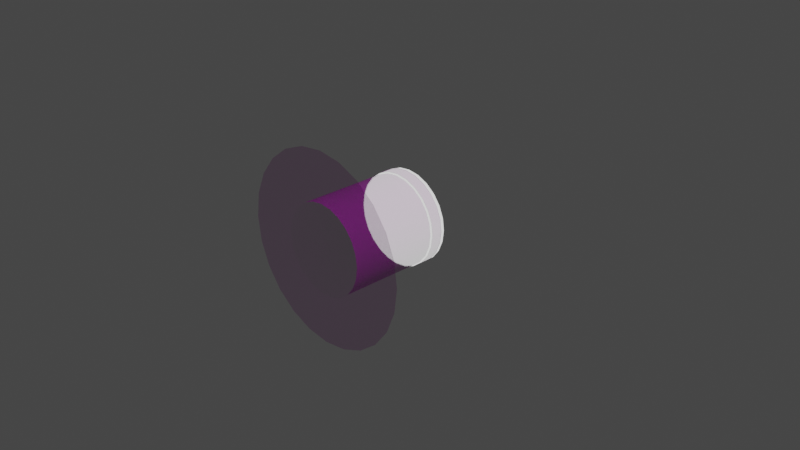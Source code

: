 # Source: KIU_Hatch_Internal.blend  (saved by Blender 3.1.7; exported with 4.5.12 LTS)
import bpy
from mathutils import Matrix  # noqa: F401  (used for matrix-valued properties, if any)

bpy.ops.wm.read_factory_settings(use_empty=True)
scene = bpy.context.scene
scene.name = 'Scene'

# ---- collections
col_collection = bpy.data.collections.new('Collection'); scene.collection.children.link(col_collection)
col_collider_cam3trigger = bpy.data.collections.new('collider:Cam3Trigger')  # instanced only; not linked into the scene

# ---- materials (node trees are filled in below, after node groups)
mat_tiangong_iva_albedotransparency = bpy.data.materials.new('Tiangong_IVA_AlbedoTransparency')
mat_tiangong_iva_albedotransparency.surface_render_method = 'BLENDED'
mat_tiangong_iva_albedotransparency.blend_method = 'BLEND'
mat_tiangong_iva_albedotransparency.use_transparent_shadow = False
mat_material = bpy.data.materials.new('Material')
mat_material.use_transparent_shadow = False

# ---- node groups
ng_color4 = bpy.data.node_groups.new('Color4', 'ShaderNodeTree')
_s = ng_color4.interface.new_socket(name='Color', in_out='OUTPUT', socket_type='NodeSocketColor')
_s = ng_color4.interface.new_socket(name='Alpha', in_out='OUTPUT', socket_type='NodeSocketFloat')
_s = ng_color4.interface.new_socket(name='Color', in_out='INPUT', socket_type='NodeSocketColor')
_s = ng_color4.interface.new_socket(name='Alpha', in_out='INPUT', socket_type='NodeSocketFloat')
_s.min_value = 1.0
_N = ng_color4.nodes; _L = ng_color4.links
n0 = _N.new('NodeGroupInput'); n0.name = 'Group Input'; n0.location = (-403, 18)
n1 = _N.new('NodeGroupOutput'); n1.name = 'Group Output'; n1.location = (154, 24)
_L.new(n0.outputs[1], n1.inputs[1])
_L.new(n0.outputs[0], n1.inputs[0])
n1.is_active_output = True
ng_maincolor = bpy.data.node_groups.new('MainColor', 'ShaderNodeTree')
_s = ng_maincolor.interface.new_socket(name='Color', in_out='OUTPUT', socket_type='NodeSocketColor')
_s = ng_maincolor.interface.new_socket(name='Alpha', in_out='OUTPUT', socket_type='NodeSocketFloat')
_s = ng_maincolor.interface.new_socket(name='VColor', in_out='INPUT', socket_type='NodeSocketColor')
_s = ng_maincolor.interface.new_socket(name='VAlpha', in_out='INPUT', socket_type='NodeSocketFloat')
_s.min_value = 1e+04
_s = ng_maincolor.interface.new_socket(name='CColor', in_out='INPUT', socket_type='NodeSocketColor')
_s = ng_maincolor.interface.new_socket(name='CAlpha', in_out='INPUT', socket_type='NodeSocketFloat')
_s.min_value = 1.0
_s = ng_maincolor.interface.new_socket(name='TColor', in_out='INPUT', socket_type='NodeSocketColor')
_s = ng_maincolor.interface.new_socket(name='TAlpha', in_out='INPUT', socket_type='NodeSocketFloat')
_s.min_value = 1.0
_N = ng_maincolor.nodes; _L = ng_maincolor.links
n0 = _N.new('NodeGroupInput'); n0.name = 'Group Input'; n0.location = (-284, 35)
n1 = _N.new('NodeGroupOutput'); n1.name = 'Group Output'; n1.location = (332, -19)
n2 = _N.new('ShaderNodeMix'); n2.name = 'VC*CC*TC'; n2.location = (127, -33)
n2.label = 'VC*CC*TC'
n2.hide = True
n2.data_type = 'RGBA'
n2.blend_type = 'MULTIPLY'
n2.inputs[0].default_value = 1.0
n3 = _N.new('ShaderNodeMix'); n3.name = 'VC*CC'; n3.location = (-44, 33)
n3.label = 'VC*CC'
n3.hide = True
n3.data_type = 'RGBA'
n3.blend_type = 'MULTIPLY'
n3.inputs[0].default_value = 1.0
n4 = _N.new('ShaderNodeMath'); n4.name = 'VA*CA'; n4.location = (-59, -19)
n4.label = 'VA*CA'
n4.hide = True
n4.operation = 'MULTIPLY'
n4.inputs[2].default_value = 0.0
n5 = _N.new('ShaderNodeMath'); n5.name = 'VA*CA*TA'; n5.location = (130, -79)
n5.label = 'VA*CA*TA'
n5.hide = True
n5.operation = 'MULTIPLY'
n5.inputs[2].default_value = 0.0
_L.new(n0.outputs[2], n3.inputs[7])
_L.new(n0.outputs[4], n2.inputs[7])
_L.new(n2.outputs[2], n1.inputs[0])
_L.new(n3.outputs[2], n2.inputs[6])
_L.new(n0.outputs[0], n3.inputs[6])
_L.new(n0.outputs[1], n4.inputs[0])
_L.new(n0.outputs[3], n4.inputs[1])
_L.new(n4.outputs[0], n5.inputs[0])
_L.new(n0.outputs[5], n5.inputs[1])
_L.new(n5.outputs[0], n1.inputs[1])
n1.is_active_output = True
ng_standardshader = bpy.data.node_groups.new('StandardShader', 'ShaderNodeTree')
_s = ng_standardshader.interface.new_socket(name='BSDF', in_out='OUTPUT', socket_type='NodeSocketShader')
_s = ng_standardshader.interface.new_socket(name='BaseColor', in_out='INPUT', socket_type='NodeSocketColor')
_s = ng_standardshader.interface.new_socket(name='Shininess', in_out='INPUT', socket_type='NodeSocketFloat')
_s.min_value = 1e+04
_s = ng_standardshader.interface.new_socket(name='Gloss', in_out='INPUT', socket_type='NodeSocketFloat')
_s.min_value = 1e+04
_s = ng_standardshader.interface.new_socket(name='Emission', in_out='INPUT', socket_type='NodeSocketColor')
_s = ng_standardshader.interface.new_socket(name='Emission Strength', in_out='INPUT', socket_type='NodeSocketFloat')
_s.min_value = 1e+06
_s = ng_standardshader.interface.new_socket(name='Alpha', in_out='INPUT', socket_type='NodeSocketFloat')
_s.min_value = 1.0
_s = ng_standardshader.interface.new_socket(name='NormalColor', in_out='INPUT', socket_type='NodeSocketColor')
_N = ng_standardshader.nodes; _L = ng_standardshader.links
n0 = _N.new('NodeGroupOutput'); n0.name = 'Group Output'; n0.location = (555, 248)
n1 = _N.new('NodeGroupInput'); n1.name = 'Group Input'; n1.location = (-444, 74)
n2 = _N.new('ShaderNodeNormalMap'); n2.name = 'Normal Map'; n2.location = (-96, -256)
n2.hide = True
n3 = _N.new('ShaderNodeMath'); n3.name = 'Roughness'; n3.location = (-4, -2)
n3.label = 'Roughness'
n3.hide = True
n3.operation = 'SQRT'
n3.inputs[2].default_value = 0.0
n4 = _N.new('ShaderNodeMath'); n4.name = 'SpecularConv'; n4.location = (-120, 39)
n4.label = 'SpecularConv'
n4.hide = True
n4.operation = 'SQRT'
n4.inputs[2].default_value = 0.0
n5 = _N.new('ShaderNodeMath'); n5.name = 'Gloss2Rough'; n5.location = (-176, -1)
n5.label = 'Gloss2Rough'
n5.hide = True
n5.operation = 'SUBTRACT'
n5.inputs[0].default_value = 1.0
n5.inputs[2].default_value = 0.0
n6 = _N.new('ShaderNodeBsdfPrincipled'); n6.name = 'Principled BSDF'; n6.location = (226, 256)
n6.distribution = 'GGX'
n6.subsurface_method = 'BURLEY'
n6.inputs[3].default_value = 1.45
_L.new(n6.outputs[0], n0.inputs[0])
_L.new(n4.outputs[0], n6.inputs[13])
_L.new(n1.outputs[3], n6.inputs[27])
_L.new(n3.outputs[0], n6.inputs[2])
_L.new(n1.outputs[0], n6.inputs[0])
_L.new(n1.outputs[1], n4.inputs[0])
_L.new(n1.outputs[6], n2.inputs[1])
_L.new(n5.outputs[0], n3.inputs[0])
_L.new(n1.outputs[2], n5.inputs[1])
_L.new(n2.outputs[0], n6.inputs[5])
_L.new(n1.outputs[5], n6.inputs[4])
_L.new(n1.outputs[4], n6.inputs[28])
n0.is_active_output = True

# ---- material node trees
mat_tiangong_iva_albedotransparency.use_nodes = True; mat_tiangong_iva_albedotransparency.node_tree.nodes.clear()
_N = mat_tiangong_iva_albedotransparency.node_tree.nodes; _L = mat_tiangong_iva_albedotransparency.node_tree.links
n0 = _N.new('ShaderNodeUVMap'); n0.name = 'UV Map'; n0.location = (-429, -213)
n0.hide = True
n1 = _N.new('ShaderNodeTexImage'); n1.name = '_MainTex'; n1.location = (-243, -213)
n1.label = '_MainTex'
n1.hide = True
n2 = _N.new('ShaderNodeOutputMaterial'); n2.name = 'Material Output'; n2.location = (703, -2)
n3 = _N.new('ShaderNodeGroup'); n3.name = '_Color'; n3.location = (-153, -171)
n3.label = '_Color'
n3.hide = True
n3.node_tree = ng_color4
n3.inputs[0].default_value = (0.5882, 0.5882, 0.5882, 1.0)
n3.inputs[1].default_value = 1.0
n4 = _N.new('ShaderNodeGroup'); n4.name = 'MainColor'; n4.location = (70, -15)
n4.label = 'MainColor'
n4.node_tree = ng_maincolor
n4.inputs[0].default_value = (1.0, 1.0, 1.0, 1.0)
n4.inputs[1].default_value = 1.0
n5 = _N.new('ShaderNodeMath'); n5.name = 'Math'; n5.location = (274, -173)
n5.hide = True
n5.operation = 'MULTIPLY'
n5.inputs[2].default_value = 0.0
n6 = _N.new('ShaderNodeValue'); n6.name = '_Opacity'; n6.location = (71, -280)
n6.label = '_Opacity'
n6.hide = True
n6.outputs[0].default_value = 0.3582
n7 = _N.new('ShaderNodeGroup'); n7.name = 'StandardShader'; n7.location = (485, -30)
n7.label = 'StandardShader'
n7.node_tree = ng_standardshader
n7.inputs[1].default_value = 0.0
n7.inputs[2].default_value = 0.0
n7.inputs[3].default_value = (0.0, 0.0, 0.0, 1.0)
n7.inputs[4].default_value = 1.0
n7.inputs[6].default_value = (0.5, 0.5, 1.0, 1.0)
_L.new(n0.outputs[0], n1.inputs[0])
_L.new(n7.outputs[0], n2.inputs[0])
_L.new(n1.outputs[0], n4.inputs[4])
_L.new(n1.outputs[1], n4.inputs[5])
_L.new(n3.outputs[0], n4.inputs[2])
_L.new(n3.outputs[1], n4.inputs[3])
_L.new(n6.outputs[0], n5.inputs[1])
_L.new(n4.outputs[1], n5.inputs[0])
_L.new(n4.outputs[0], n7.inputs[0])
_L.new(n5.outputs[0], n7.inputs[5])
n2.is_active_output = True
mat_material.use_nodes = True; mat_material.node_tree.nodes.clear()
_N = mat_material.node_tree.nodes; _L = mat_material.node_tree.links
n0 = _N.new('ShaderNodeOutputMaterial'); n0.name = 'Material Output'; n0.location = (300, 300)
n1 = _N.new('ShaderNodeMixShader'); n1.name = 'Mix Shader'; n1.location = (19, 220)
n2 = _N.new('ShaderNodeLightPath'); n2.name = 'Light Path'; n2.location = (-232, 180)
n2.hide = True
n3 = _N.new('ShaderNodeEmission'); n3.name = 'Emission'; n3.location = (-210, 127)
n3.hide = True
n4 = _N.new('ShaderNodeGroup'); n4.name = '_Color'; n4.location = (-420, 126)
n4.label = '_Color'
n4.hide = True
n4.node_tree = ng_color4
n4.inputs[0].default_value = (1.0, 1.0, 1.0, 1.0)
n4.inputs[1].default_value = 1.0
_L.new(n1.outputs[0], n0.inputs[0])
_L.new(n2.outputs[0], n1.inputs[0])
_L.new(n3.outputs[0], n1.inputs[2])
_L.new(n4.outputs[0], n3.inputs[0])
_L.new(n4.outputs[1], n3.inputs[1])
n0.is_active_output = True

# ---- world
world_world = bpy.data.worlds.new('World'); scene.world = world_world
world_world.use_nodes = True; world_world.node_tree.nodes.clear()
_N = world_world.node_tree.nodes; _L = world_world.node_tree.links
n0 = _N.new('ShaderNodeOutputWorld'); n0.name = 'World Output'; n0.location = (300, 300)
n1 = _N.new('ShaderNodeBackground'); n1.name = 'Background'; n1.location = (10, 300)
n1.inputs[0].default_value = (0.05088, 0.05088, 0.05088, 1.0)
_L.new(n1.outputs[0], n0.inputs[0])
n0.is_active_output = True
world_world.color = (0.05088, 0.05088, 0.05088)
world_world.use_sun_shadow = False
world_world.sun_shadow_jitter_overblur = 0.0

# ---- cameras
cam_camera = bpy.data.cameras.new('Camera')
cam_camera.clip_end = 100.0
cam_camera.ortho_scale = 7.314

# ---- lights
light_light = bpy.data.lights.new('Light', 'POINT')
light_light.transmission_factor = 0.0
light_light.energy = 1000.0
light_light.shadow_soft_size = 0.1
light_light.shadow_maximum_resolution = 0.006
light_light.use_absolute_resolution = True

# ---- meshes
me_box020_001 = bpy.data.meshes.new('Box020.001')
me_box020_001.from_pydata([(0.4717, 0.052, -5.921e-08), (0.4556, 0.052, -0.1221), (0.4085, 0.052, -0.2358), (0.3335, 0.052, -0.3335), (0.3582, 0.08857, 0.09598), (0.3708, 0.08857, -6.412e-08), (0.4556, 0.052, 0.1221), (0.3582, 0.08857, -0.09598), (0.3211, 0.08857, 0.1854), (0.4085, 0.052, 0.2358), (0.2608, 0.1074, 0.06987), (0.27, 0.1074, -6.666e-08), (0.3211, 0.08857, -0.1854), (0.2608, 0.1074, -0.06987), (0.2622, 0.08857, 0.2622), (0.2338, 0.1074, 0.135), (0.1633, 0.1169, 0.04377), (0.1691, 0.1169, -6.792e-08), (0.2622, 0.08857, -0.2622), (0.2338, 0.1074, -0.135), (0.1633, 0.1169, -0.04377), (0.1854, 0.08857, 0.3211), (0.2358, 0.052, 0.4085), (0.1464, 0.1169, 0.08455), (0.06591, 0.1215, 0.01766), (0.2358, 0.052, -0.4085), (0.1854, 0.08857, -0.3211), (0.1909, 0.1074, -0.1909), (0.1464, 0.1169, -0.08455), (0.06591, 0.1215, -0.01766), (0.09598, 0.08857, 0.3582), (0.09598, 0.08857, -0.3582), (0.135, 0.1074, -0.2338), (0.1196, 0.1169, -0.1196), (0.05909, 0.1215, -0.03412), (7.923e-08, 0.08857, 0.3708), (-1.13e-07, 0.08857, -0.3708), (0.06987, 0.1074, -0.2608), (0.08455, 0.1169, -0.1464), (-0.09598, 0.08857, 0.3582), (-0.1221, 0.052, 0.4556), (6.407e-08, 0.1074, 0.27), (0.06987, 0.1074, 0.2608), (0.135, 0.1074, 0.2338), (0.1909, 0.1074, 0.1909), (0.1196, 0.1169, 0.1196), (0.08455, 0.1169, 0.1464), (0.04377, 0.1169, 0.1633), (0.01766, 0.1215, 0.06591), (4.437e-08, 0.1169, 0.1691), (-0.01766, 0.1215, 0.06591), (-0.04377, 0.1169, 0.1633), (-0.03412, 0.1215, 0.05909), (-0.08455, 0.1169, 0.1464), (-0.04825, 0.1215, 0.04825), (-0.1196, 0.1169, 0.1196), (-0.05909, 0.1215, 0.03412), (-0.1464, 0.1169, 0.08455), (-0.06591, 0.1215, 0.01766), (-0.1633, 0.1169, 0.04377), (-0.1691, 0.1169, 5.129e-08), (-0.06591, 0.1215, -0.01766), (-0.1633, 0.1169, -0.04377), (-0.1464, 0.1169, -0.08455), (-0.1196, 0.1169, -0.1196), (-0.03412, 0.1215, -0.05909), (-0.08455, 0.1169, -0.1464), (-0.01766, 0.1215, -0.06591), (-0.04377, 0.1169, -0.1633), (-2.129e-08, 0.1169, -0.1691), (0.04377, 0.1169, -0.1633), (0.03412, 0.1215, -0.05909), (-6.525e-08, 0.1074, -0.27), (-0.09598, 0.08857, -0.3582), (-0.2358, 0.052, -0.4085), (-0.1854, 0.08857, -0.3211), (-0.06987, 0.1074, -0.2608), (-0.135, 0.1074, -0.2338), (-0.1909, 0.1074, -0.1909), (-0.2338, 0.1074, -0.135), (-0.2608, 0.1074, -0.06987), (-0.27, 0.1074, 5.255e-08), (-0.2608, 0.1074, 0.06987), (-0.2338, 0.1074, 0.135), (-0.1909, 0.1074, 0.1909), (-0.135, 0.1074, 0.2338), (-0.06987, 0.1074, 0.2608), (-0.1854, 0.08857, 0.3211), (-0.2622, 0.08857, 0.2622), (-0.3211, 0.08857, 0.1854), (-0.3582, 0.08857, 0.09598), (-0.3708, 0.08857, 5.509e-08), (-0.3582, 0.08857, -0.09598), (-0.3211, 0.08857, -0.1854), (-0.2622, 0.08857, -0.2622), (-0.3335, 0.052, -0.3335), (-0.4556, 0.052, 0.1221), (0.3335, 0.052, 0.3335), (0.1221, 0.052, 0.4556), (9.212e-08, 0.052, 0.4717), (-0.2358, 0.052, 0.4085), (-0.3335, 0.052, 0.3335), (0.1221, 0.052, -0.4556), (-1.615e-07, 0.052, -0.4717), (-0.1221, 0.052, -0.4556), (0.06823, 0.1215, 5.066e-08), (0.05909, 0.1215, 0.03412), (0.04825, 0.1215, -0.04825), (0.01766, 0.1215, -0.06591), (1.51e-08, 0.1215, -0.06823), (-0.04825, 0.1215, -0.04825), (-0.05909, 0.1215, -0.03412), (-0.06823, 0.1215, -6.855e-08), (5.195e-08, 0.1215, 0.06823), (0.03412, 0.1215, 0.05909), (0.04825, 0.1215, 0.04825), (-0.4085, 0.052, 0.2358), (-0.4717, 0.052, 1.792e-07), (-0.4556, 0.052, -0.1221), (-0.4085, 0.052, -0.2358), (0.4717, 0.01901, -5.921e-08), (0.4556, 0.01901, -0.1221), (0.4085, 0.01901, -0.2358), (0.3335, 0.01901, -0.3335), (0.4556, 0.01901, 0.1221), (0.4085, 0.01901, 0.2358), (0.2358, 0.01901, 0.4085), (0.2358, 0.01901, -0.4085), (-0.1221, 0.01901, 0.4556), (-0.2358, 0.01901, -0.4085), (-0.3335, 0.01901, -0.3335), (-0.4556, 0.01901, 0.1221), (0.3335, 0.01901, 0.3335), (0.1221, 0.01901, 0.4556), (9.212e-08, 0.01901, 0.4717), (-0.2358, 0.01901, 0.4085), (-0.3335, 0.01901, 0.3335), (0.1221, 0.01901, -0.4556), (-1.615e-07, 0.01901, -0.4717), (-0.1221, 0.01901, -0.4556), (-0.4085, 0.01901, 0.2358), (-0.4717, 0.01901, 1.792e-07), (-0.4556, 0.01901, -0.1221), (-0.4085, 0.01901, -0.2358), (-0.06591, 0.01901, 0.01766), (-0.05909, 0.01901, 0.03412), (0.06591, 0.01901, 0.01766), (0.05909, 0.01901, 0.03412), (-0.03412, 0.01901, 0.05909), (-0.01766, 0.01901, 0.06591), (-0.03412, 0.01901, -0.05909), (-0.01766, 0.01901, -0.06591), (0.03412, 0.01901, -0.05909), (0.01766, 0.01901, -0.06591), (5.195e-08, 0.01901, 0.06823), (0.03412, 0.01901, 0.05909), (0.04825, 0.01901, 0.04825), (-0.05909, 0.01901, -0.03412), (-0.06591, 0.01901, -0.01766), (-0.04825, 0.01901, 0.04825), (1.51e-08, 0.01901, -0.06823), (-0.06823, 0.01901, -6.452e-08), (0.01766, 0.01901, 0.06591), (-0.04825, 0.01901, -0.04825), (0.06823, 0.01901, 5.469e-08), (0.06591, 0.01901, -0.01766), (0.05909, 0.01901, -0.03412), (0.04825, 0.01901, -0.04825)], [], [(36, 31, 102, 103), (119, 118, 92, 93), (70, 69, 109, 108), (24, 106, 23, 16), (92, 91, 81, 80), (42, 41, 35, 30), (60, 59, 58, 112), (12, 7, 1, 2), (62, 60, 112, 61), (29, 105, 17, 20), (95, 119, 93, 94), (43, 42, 30, 21), (91, 90, 82, 81), (108, 153, 152, 71), (64, 66, 77, 78), (15, 44, 14, 8), (107, 34, 28, 33), (111, 157, 163, 110), (110, 163, 150, 65), (72, 37, 31, 36), (9, 6, 4, 8), (74, 95, 94, 75), (75, 94, 78, 77), (44, 43, 21, 14), (28, 20, 13, 19), (116, 101, 88, 89), (27, 19, 12, 18), (64, 63, 111, 110), (77, 76, 73, 75), (55, 57, 83, 84), (100, 40, 39, 87), (103, 104, 73, 36), (43, 44, 45, 46), (88, 87, 85, 84), (49, 47, 48, 113), (50, 149, 148, 52), (57, 59, 82, 83), (20, 17, 11, 13), (51, 49, 113, 50), (97, 9, 8, 14), (69, 68, 67, 109), (68, 69, 72, 76), (8, 4, 10, 15), (66, 68, 76, 77), (17, 16, 10, 11), (18, 12, 2, 3), (59, 57, 56, 58), (63, 64, 78, 79), (47, 46, 114, 48), (114, 155, 162, 48), (46, 45, 115, 114), (94, 93, 79, 78), (75, 73, 104, 74), (53, 55, 84, 85), (29, 165, 164, 105), (15, 10, 16, 23), (23, 45, 44, 15), (118, 117, 91, 92), (71, 152, 167, 107), (113, 154, 149, 50), (99, 98, 30, 35), (53, 51, 50, 52), (93, 92, 80, 79), (41, 86, 39, 35), (105, 24, 16, 17), (31, 26, 25, 102), (19, 13, 7, 12), (6, 0, 5, 4), (32, 27, 18, 26), (109, 160, 153, 108), (76, 72, 36, 73), (26, 18, 3, 25), (105, 164, 146, 24), (7, 5, 0, 1), (59, 60, 81, 82), (34, 29, 20, 28), (48, 162, 154, 113), (96, 116, 89, 90), (107, 167, 166, 34), (68, 66, 65, 67), (90, 89, 83, 82), (24, 146, 147, 106), (38, 33, 27, 32), (63, 62, 61, 111), (55, 53, 52, 54), (52, 148, 159, 54), (33, 28, 19, 27), (115, 156, 155, 114), (37, 72, 69, 70), (62, 63, 79, 80), (51, 53, 85, 86), (65, 150, 151, 67), (101, 100, 87, 88), (98, 22, 21, 30), (37, 32, 26, 31), (60, 62, 80, 81), (13, 11, 5, 7), (87, 39, 86, 85), (54, 159, 145, 56), (41, 42, 47, 49), (57, 55, 54, 56), (22, 97, 14, 21), (67, 151, 160, 109), (71, 107, 33, 38), (58, 144, 161, 112), (89, 88, 84, 83), (49, 51, 86, 41), (70, 38, 32, 37), (34, 166, 165, 29), (117, 96, 90, 91), (112, 161, 158, 61), (42, 43, 46, 47), (106, 115, 45, 23), (11, 10, 4, 5), (106, 147, 156, 115), (38, 70, 108, 71), (61, 158, 157, 111), (66, 64, 110, 65), (40, 99, 35, 39), (1, 0, 120, 121), (119, 95, 130, 143), (95, 74, 129, 130), (22, 98, 133, 126), (103, 102, 137, 138), (9, 97, 132, 125), (25, 3, 123, 127), (104, 103, 138, 139), (6, 9, 125, 124), (101, 116, 140, 136), (100, 101, 136, 135), (117, 118, 142, 141), (2, 1, 121, 122), (74, 104, 139, 129), (118, 119, 143, 142), (40, 100, 135, 128), (116, 96, 131, 140), (0, 6, 124, 120), (96, 117, 141, 131), (3, 2, 122, 123), (98, 99, 134, 133), (97, 22, 126, 132), (99, 40, 128, 134), (102, 25, 127, 137), (133, 134, 154, 162), (126, 133, 162, 155), (132, 126, 155, 156), (125, 132, 156, 147), (124, 125, 147, 146), (120, 124, 146, 164), (121, 120, 164, 165), (122, 121, 165, 166), (123, 122, 166, 167), (127, 123, 167, 152), (137, 127, 152, 153), (138, 137, 153, 160), (139, 138, 160, 151), (129, 139, 151, 150), (130, 129, 150, 163), (143, 130, 163, 157), (142, 143, 157, 158), (141, 142, 158, 161), (131, 141, 161, 144), (140, 131, 144, 145), (136, 140, 145, 159), (135, 136, 159, 148), (128, 135, 148, 149), (134, 128, 149, 154), (56, 145, 144, 58)])
_k = set([(120, 121), (120, 124), (121, 122), (122, 123), (123, 127), (124, 125), (125, 132), (126, 132), (126, 133), (127, 137), (128, 134), (128, 135), (129, 130), (129, 139), (130, 143), (131, 140), (131, 141), (133, 134), (135, 136), (136, 140), (137, 138), (138, 139), (141, 142), (142, 143), (144, 145), (144, 161), (145, 159), (146, 147), (146, 164), (147, 156), (148, 149), (148, 159), (149, 154), (150, 151), (150, 163), (151, 160), (152, 153), (152, 167), (153, 160), (154, 162), (155, 156), (155, 162), (157, 158), (157, 163), (158, 161), (164, 165), (165, 166), (166, 167)])
me_box020_001.attributes.new('sharp_edge', 'BOOLEAN', 'EDGE').data.foreach_set('value', [ (min(e.vertices), max(e.vertices)) in _k for e in me_box020_001.edges])
_uv = me_box020_001.uv_layers.new(name='UVMap')
_uv.uv.foreach_set('vector', [0.347, 0.5254, 0.3564, 0.5279, 0.3552, 0.5378, 0.3433, 0.5348, 0.3144, 0.4977, 0.3142, 0.4855, 0.3242, 0.4867, 0.3243, 0.4963, 0.3588, 0.5079, 0.3546, 0.5068, 0.3583, 0.4975, 0.36, 0.4979, 0.3676, 0.492, 0.3676, 0.4903, 0.3776, 0.4889, 0.3776, 0.4933, 0.3242, 0.4867, 0.3266, 0.4774, 0.3359, 0.4811, 0.3342, 0.4879, 0.3771, 0.4697, 0.371, 0.4663, 0.3747, 0.457, 0.3831, 0.4617, 0.3453, 0.4849, 0.3474, 0.4811, 0.3555, 0.4871, 0.3546, 0.4887, 0.3836, 0.5203, 0.3904, 0.5134, 0.3984, 0.5195, 0.3898, 0.5282, 0.3442, 0.4892, 0.3453, 0.4849, 0.3546, 0.4887, 0.3541, 0.4904, 0.3663, 0.4953, 0.3672, 0.4937, 0.3765, 0.4975, 0.3743, 0.5013, 0.3176, 0.5096, 0.3144, 0.4977, 0.3243, 0.4963, 0.3269, 0.5056, 0.3821, 0.4746, 0.3771, 0.4697, 0.3831, 0.4617, 0.39, 0.4685, 0.3266, 0.4774, 0.3314, 0.469, 0.3394, 0.475, 0.3359, 0.4811, 0.2788, 0.3384, 0.2788, 0.3415, 0.2771, 0.3415, 0.2771, 0.3384, 0.3454, 0.4978, 0.3476, 0.5016, 0.3397, 0.5078, 0.3361, 0.5017, 0.3875, 0.4875, 0.3856, 0.4807, 0.3949, 0.4768, 0.3975, 0.4861, 0.3635, 0.4975, 0.3651, 0.4966, 0.3712, 0.5045, 0.3675, 0.5067, 0.1371, 0.3142, 0.1371, 0.3173, 0.1357, 0.3173, 0.1357, 0.3142, 0.2856, 0.3384, 0.2856, 0.3415, 0.2841, 0.3415, 0.2841, 0.3384, 0.3508, 0.5161, 0.3576, 0.5179, 0.3564, 0.5279, 0.347, 0.5254, 0.4074, 0.4847, 0.4075, 0.4969, 0.3975, 0.4957, 0.3975, 0.4861, 0.3239, 0.5201, 0.3176, 0.5096, 0.3269, 0.5056, 0.3318, 0.5139, 0.3318, 0.5139, 0.3269, 0.5056, 0.3361, 0.5017, 0.3397, 0.5078, 0.3856, 0.4807, 0.3821, 0.4746, 0.39, 0.4685, 0.3949, 0.4768, 0.3712, 0.5045, 0.3743, 0.5013, 0.3824, 0.5074, 0.3774, 0.5124, 0.332, 0.4542, 0.3425, 0.448, 0.3464, 0.4572, 0.3381, 0.4621, 0.3714, 0.516, 0.3774, 0.5124, 0.3836, 0.5203, 0.3753, 0.5252, 0.3454, 0.4978, 0.3442, 0.4935, 0.3541, 0.4921, 0.3546, 0.4939, 0.3397, 0.5078, 0.3447, 0.5127, 0.3387, 0.5207, 0.3318, 0.5139, 0.3543, 0.4757, 0.3505, 0.4779, 0.3443, 0.47, 0.3504, 0.4665, 0.3543, 0.4447, 0.3666, 0.4446, 0.3654, 0.4545, 0.3557, 0.4546, 0.3433, 0.5348, 0.3326, 0.5287, 0.3387, 0.5207, 0.347, 0.5254, 0.3821, 0.4746, 0.3856, 0.4807, 0.3764, 0.4846, 0.3742, 0.4808, 0.3464, 0.4572, 0.3557, 0.4546, 0.3571, 0.4646, 0.3504, 0.4665, 0.3672, 0.4756, 0.371, 0.4778, 0.365, 0.4858, 0.3634, 0.4849, 0.5431, 0.5828, 0.5431, 0.5797, 0.5448, 0.5797, 0.5448, 0.5828, 0.3505, 0.4779, 0.3474, 0.4811, 0.3394, 0.475, 0.3443, 0.47, 0.3743, 0.5013, 0.3765, 0.4975, 0.3858, 0.5013, 0.3824, 0.5074, 0.3629, 0.4745, 0.3672, 0.4756, 0.3634, 0.4849, 0.3617, 0.4845, 0.4041, 0.4728, 0.4074, 0.4847, 0.3975, 0.4861, 0.3949, 0.4768, 0.3546, 0.5068, 0.3507, 0.5047, 0.3568, 0.4966, 0.3583, 0.4975, 0.3507, 0.5047, 0.3546, 0.5068, 0.3508, 0.5161, 0.3447, 0.5127, 0.3975, 0.4861, 0.3975, 0.4957, 0.3876, 0.4945, 0.3875, 0.4875, 0.3476, 0.5016, 0.3507, 0.5047, 0.3447, 0.5127, 0.3397, 0.5078, 0.3765, 0.4975, 0.3776, 0.4933, 0.3876, 0.4945, 0.3858, 0.5013, 0.3753, 0.5252, 0.3836, 0.5203, 0.3898, 0.5282, 0.3792, 0.5345, 0.3474, 0.4811, 0.3505, 0.4779, 0.3567, 0.4858, 0.3555, 0.4871, 0.3442, 0.4935, 0.3454, 0.4978, 0.3361, 0.5017, 0.3343, 0.4949, 0.371, 0.4778, 0.3742, 0.4808, 0.3662, 0.487, 0.365, 0.4858, 0.5377, 0.5828, 0.5377, 0.5797, 0.5394, 0.5797, 0.5394, 0.5828, 0.3742, 0.4808, 0.3764, 0.4846, 0.3671, 0.4885, 0.3662, 0.487, 0.3269, 0.5056, 0.3243, 0.4963, 0.3343, 0.4949, 0.3361, 0.5017, 0.3318, 0.5139, 0.3387, 0.5207, 0.3326, 0.5287, 0.3239, 0.5201, 0.3585, 0.4745, 0.3543, 0.4757, 0.3504, 0.4665, 0.3571, 0.4646, 0.8291, 0.6311, 0.8291, 0.628, 0.8309, 0.628, 0.8309, 0.6311, 0.3875, 0.4875, 0.3876, 0.4945, 0.3776, 0.4933, 0.3776, 0.4889, 0.3776, 0.4889, 0.3764, 0.4846, 0.3856, 0.4807, 0.3875, 0.4875, 0.3142, 0.4855, 0.3173, 0.4736, 0.3266, 0.4774, 0.3242, 0.4867, 0.2771, 0.3384, 0.2771, 0.3415, 0.2756, 0.3415, 0.2756, 0.3384, 0.5413, 0.5828, 0.5413, 0.5797, 0.5431, 0.5797, 0.5431, 0.5828, 0.3785, 0.4476, 0.3892, 0.4537, 0.3831, 0.4617, 0.3747, 0.457, 0.3585, 0.4745, 0.3629, 0.4745, 0.3617, 0.4845, 0.3599, 0.4845, 0.3243, 0.4963, 0.3242, 0.4867, 0.3342, 0.4879, 0.3343, 0.4949, 0.371, 0.4663, 0.3642, 0.4645, 0.3654, 0.4545, 0.3747, 0.457, 0.3672, 0.4937, 0.3676, 0.492, 0.3776, 0.4933, 0.3765, 0.4975, 0.3564, 0.5279, 0.366, 0.5278, 0.3674, 0.5377, 0.3552, 0.5378, 0.3774, 0.5124, 0.3824, 0.5074, 0.3904, 0.5134, 0.3836, 0.5203, 0.4075, 0.4969, 0.4044, 0.5088, 0.3951, 0.505, 0.3975, 0.4957, 0.3646, 0.5178, 0.3714, 0.516, 0.3753, 0.5252, 0.366, 0.5278, 0.2806, 0.3384, 0.2806, 0.3415, 0.2788, 0.3415, 0.2788, 0.3384, 0.3447, 0.5127, 0.3508, 0.5161, 0.347, 0.5254, 0.3387, 0.5207, 0.366, 0.5278, 0.3753, 0.5252, 0.3792, 0.5345, 0.3674, 0.5377, 0.8309, 0.6311, 0.8309, 0.628, 0.8327, 0.628, 0.8327, 0.6311, 0.3904, 0.5134, 0.3951, 0.505, 0.4044, 0.5088, 0.3984, 0.5195, 0.3474, 0.4811, 0.3453, 0.4849, 0.3359, 0.4811, 0.3394, 0.475, 0.3651, 0.4966, 0.3663, 0.4953, 0.3743, 0.5013, 0.3712, 0.5045, 0.5394, 0.5828, 0.5394, 0.5797, 0.5413, 0.5797, 0.5413, 0.5828, 0.3234, 0.4629, 0.332, 0.4542, 0.3381, 0.4621, 0.3314, 0.469, 0.8259, 0.6311, 0.8259, 0.628, 0.8274, 0.628, 0.8274, 0.6311, 0.3507, 0.5047, 0.3476, 0.5016, 0.3555, 0.4954, 0.3568, 0.4966, 0.3314, 0.469, 0.3381, 0.4621, 0.3443, 0.47, 0.3394, 0.475, 0.8327, 0.6311, 0.8327, 0.628, 0.8344, 0.628, 0.8344, 0.6311, 0.3632, 0.5079, 0.3675, 0.5067, 0.3714, 0.516, 0.3646, 0.5178, 0.3442, 0.4935, 0.3442, 0.4892, 0.3541, 0.4904, 0.3541, 0.4921, 0.3543, 0.4757, 0.3585, 0.4745, 0.3599, 0.4845, 0.3582, 0.4849, 0.5448, 0.5828, 0.5448, 0.5797, 0.5462, 0.5797, 0.5462, 0.5828, 0.3675, 0.5067, 0.3712, 0.5045, 0.3774, 0.5124, 0.3714, 0.516, 0.5363, 0.5828, 0.5363, 0.5797, 0.5377, 0.5797, 0.5377, 0.5828, 0.3576, 0.5179, 0.3508, 0.5161, 0.3546, 0.5068, 0.3588, 0.5079, 0.3442, 0.4892, 0.3442, 0.4935, 0.3343, 0.4949, 0.3342, 0.4879, 0.3629, 0.4745, 0.3585, 0.4745, 0.3571, 0.4646, 0.3642, 0.4645, 0.2841, 0.3384, 0.2841, 0.3415, 0.2824, 0.3415, 0.2824, 0.3384, 0.3425, 0.448, 0.3543, 0.4447, 0.3557, 0.4546, 0.3464, 0.4572, 0.3892, 0.4537, 0.3979, 0.4623, 0.39, 0.4685, 0.3831, 0.4617, 0.3576, 0.5179, 0.3646, 0.5178, 0.366, 0.5278, 0.3564, 0.5279, 0.3453, 0.4849, 0.3442, 0.4892, 0.3342, 0.4879, 0.3359, 0.4811, 0.3824, 0.5074, 0.3858, 0.5013, 0.3951, 0.505, 0.3904, 0.5134, 0.3557, 0.4546, 0.3654, 0.4545, 0.3642, 0.4645, 0.3571, 0.4646, 0.1456, 0.3142, 0.1456, 0.3173, 0.1442, 0.3173, 0.1442, 0.3142, 0.371, 0.4663, 0.3771, 0.4697, 0.371, 0.4778, 0.3672, 0.4756, 0.3505, 0.4779, 0.3543, 0.4757, 0.3582, 0.4849, 0.3567, 0.4858, 0.3979, 0.4623, 0.4041, 0.4728, 0.3949, 0.4768, 0.39, 0.4685, 0.2824, 0.3384, 0.2824, 0.3415, 0.2806, 0.3415, 0.2806, 0.3384, 0.3618, 0.4979, 0.3635, 0.4975, 0.3675, 0.5067, 0.3632, 0.5079, 0.1425, 0.3142, 0.1425, 0.3173, 0.1406, 0.3173, 0.1406, 0.3142, 0.3381, 0.4621, 0.3464, 0.4572, 0.3504, 0.4665, 0.3443, 0.47, 0.3672, 0.4756, 0.3629, 0.4745, 0.3642, 0.4645, 0.371, 0.4663, 0.3588, 0.5079, 0.3632, 0.5079, 0.3646, 0.5178, 0.3576, 0.5179, 0.8274, 0.6311, 0.8274, 0.628, 0.8291, 0.628, 0.8291, 0.6311, 0.3173, 0.4736, 0.3234, 0.4629, 0.3314, 0.469, 0.3266, 0.4774, 0.1406, 0.3142, 0.1406, 0.3173, 0.1388, 0.3173, 0.1388, 0.3142, 0.3771, 0.4697, 0.3821, 0.4746, 0.3742, 0.4808, 0.371, 0.4778, 0.3676, 0.4903, 0.3671, 0.4885, 0.3764, 0.4846, 0.3776, 0.4889, 0.3858, 0.5013, 0.3876, 0.4945, 0.3975, 0.4957, 0.3951, 0.505, 0.8344, 0.6311, 0.8344, 0.628, 0.8359, 0.628, 0.8359, 0.6311, 0.3632, 0.5079, 0.3588, 0.5079, 0.36, 0.4979, 0.3618, 0.4979, 0.1388, 0.3142, 0.1388, 0.3173, 0.1371, 0.3173, 0.1371, 0.3142, 0.3476, 0.5016, 0.3454, 0.4978, 0.3546, 0.4939, 0.3555, 0.4954, 0.3666, 0.4446, 0.3785, 0.4476, 0.3747, 0.457, 0.3654, 0.4545, 0.3984, 0.5195, 0.4044, 0.5088, 0.4044, 0.5088, 0.3984, 0.5195, 0.3144, 0.4977, 0.3176, 0.5096, 0.3176, 0.5096, 0.3144, 0.4977, 0.3176, 0.5096, 0.3239, 0.5201, 0.3239, 0.5201, 0.3176, 0.5096, 0.3979, 0.4623, 0.3892, 0.4537, 0.3892, 0.4537, 0.3979, 0.4623, 0.3433, 0.5348, 0.3552, 0.5378, 0.3552, 0.5378, 0.3433, 0.5348, 0.4074, 0.4847, 0.4041, 0.4728, 0.4041, 0.4728, 0.4074, 0.4847, 0.3674, 0.5377, 0.3792, 0.5345, 0.3792, 0.5345, 0.3674, 0.5377, 0.3326, 0.5287, 0.3433, 0.5348, 0.3433, 0.5348, 0.3326, 0.5287, 0.4075, 0.4969, 0.4074, 0.4847, 0.4074, 0.4847, 0.4075, 0.4969, 0.3425, 0.448, 0.332, 0.4542, 0.332, 0.4542, 0.3425, 0.448, 0.3543, 0.4447, 0.3425, 0.448, 0.3425, 0.448, 0.3543, 0.4447, 0.3173, 0.4736, 0.3142, 0.4855, 0.3142, 0.4855, 0.3173, 0.4736, 0.3898, 0.5282, 0.3984, 0.5195, 0.3984, 0.5195, 0.3898, 0.5282, 0.3239, 0.5201, 0.3326, 0.5287, 0.3326, 0.5287, 0.3239, 0.5201, 0.3142, 0.4855, 0.3144, 0.4977, 0.3144, 0.4977, 0.3142, 0.4855, 0.3666, 0.4446, 0.3543, 0.4447, 0.3543, 0.4447, 0.3666, 0.4446, 0.332, 0.4542, 0.3234, 0.4629, 0.3234, 0.4629, 0.332, 0.4542, 0.4044, 0.5088, 0.4075, 0.4969, 0.4075, 0.4969, 0.4044, 0.5088, 0.3234, 0.4629, 0.3173, 0.4736, 0.3173, 0.4736, 0.3234, 0.4629, 0.3792, 0.5345, 0.3898, 0.5282, 0.3898, 0.5282, 0.3792, 0.5345, 0.3892, 0.4537, 0.3785, 0.4476, 0.3785, 0.4476, 0.3892, 0.4537, 0.4041, 0.4728, 0.3979, 0.4623, 0.3979, 0.4623, 0.4041, 0.4728, 0.3785, 0.4476, 0.3666, 0.4446, 0.3666, 0.4446, 0.3785, 0.4476, 0.3552, 0.5378, 0.3674, 0.5377, 0.3674, 0.5377, 0.3552, 0.5378, 0.3892, 0.4537, 0.3785, 0.4476, 0.6013, 0.5084, 0.6, 0.5097, 0.3979, 0.4623, 0.3892, 0.4537, 0.6, 0.5097, 0.5985, 0.5105, 0.4041, 0.4728, 0.3979, 0.4623, 0.5985, 0.5105, 0.5968, 0.511, 0.4074, 0.4847, 0.4041, 0.4728, 0.5968, 0.511, 0.5951, 0.5109, 0.4075, 0.4969, 0.4074, 0.4847, 0.5951, 0.5109, 0.5934, 0.5105, 0.4044, 0.5088, 0.4075, 0.4969, 0.5934, 0.5105, 0.5919, 0.5096, 0.3984, 0.5195, 0.4044, 0.5088, 0.5919, 0.5096, 0.5907, 0.5083, 0.3898, 0.5282, 0.3984, 0.5195, 0.5907, 0.5083, 0.5898, 0.5068, 0.3792, 0.5345, 0.3898, 0.5282, 0.5898, 0.5068, 0.5894, 0.5051, 0.3674, 0.5377, 0.3792, 0.5345, 0.5894, 0.5051, 0.5894, 0.5034, 0.3552, 0.5378, 0.3674, 0.5377, 0.5894, 0.5034, 0.5899, 0.5017, 0.3433, 0.5348, 0.3552, 0.5378, 0.5899, 0.5017, 0.5907, 0.5002, 0.3326, 0.5287, 0.3433, 0.5348, 0.5907, 0.5002, 0.592, 0.499, 0.3239, 0.5201, 0.3326, 0.5287, 0.592, 0.499, 0.5935, 0.4981, 0.3176, 0.5096, 0.3239, 0.5201, 0.5935, 0.4981, 0.5952, 0.4977, 0.3144, 0.4977, 0.3176, 0.5096, 0.5952, 0.4977, 0.597, 0.4977, 0.3142, 0.4855, 0.3144, 0.4977, 0.597, 0.4977, 0.5986, 0.4982, 0.3173, 0.4736, 0.3142, 0.4855, 0.5986, 0.4982, 0.6001, 0.499, 0.3234, 0.4629, 0.3173, 0.4736, 0.6001, 0.499, 0.6014, 0.5003, 0.332, 0.4542, 0.3234, 0.4629, 0.6014, 0.5003, 0.6022, 0.5018, 0.3425, 0.448, 0.332, 0.4542, 0.6022, 0.5018, 0.6027, 0.5035, 0.3543, 0.4447, 0.3425, 0.448, 0.6027, 0.5035, 0.6026, 0.5052, 0.3666, 0.4446, 0.3543, 0.4447, 0.6026, 0.5052, 0.6022, 0.5069, 0.3785, 0.4476, 0.3666, 0.4446, 0.6022, 0.5069, 0.6013, 0.5084, 0.1442, 0.3142, 0.1442, 0.3173, 0.1425, 0.3173, 0.1425, 0.3142])
me_box020_001.materials.append(mat_tiangong_iva_albedotransparency)
me_box020_001.use_remesh_fix_poles = True
me_box020_001.use_remesh_preserve_attributes = False
me_box020_001.update()
me_box020_001.normals_split_custom_set([tuple(v) for v in zip(*[iter([-1.781e-06, 0.963, -0.2696, 0.06976, 0.963, -0.2604, 0.08825, 0.9401, -0.3293, -2.314e-05, 0.9401, -0.3409, -0.2952, 0.9401, -0.1705, -0.3293, 0.9401, -0.08825, -0.2604, 0.963, -0.06976, -0.2334, 0.963, -0.1348, 0.01853, 0.9974, -0.06917, 2.352e-05, 0.9974, -0.07162, 2.053e-05, 0.9989, -0.0464, 0.01199, 0.9989, -0.04482, 0.0448, 0.9989, 0.01208, 0.0402, 0.9989, 0.02318, 0.06202, 0.9974, 0.0358, 0.06917, 0.9974, 0.01854, -0.2604, 0.963, -0.06977, -0.2696, 0.963, 2.181e-06, -0.1423, 0.9898, -1.424e-06, -0.1375, 0.9898, -0.03684, 0.03683, 0.9898, 0.1375, -2.656e-06, 0.9898, 0.1423, 1.293e-06, 0.963, 0.2696, 0.06977, 0.963, 0.2604, -0.07161, 0.9974, 2.802e-06, -0.06917, 0.9974, 0.01853, -0.04483, 0.9989, 0.012, -0.0464, 0.9989, -2.288e-05, 0.2334, 0.963, -0.1348, 0.2604, 0.963, -0.06977, 0.3293, 0.9401, -0.08825, 0.2952, 0.9401, -0.1705, -0.06917, 0.9974, -0.01853, -0.07161, 0.9974, -1.128e-06, -0.0464, 0.9989, 2.74e-05, -0.04482, 0.9989, -0.01199, 0.04482, 0.9989, -0.01204, 0.0464, 0.9989, -2.054e-05, 0.07161, 0.9974, -2.034e-06, 0.06917, 0.9974, -0.01853, -0.241, 0.9401, -0.2411, -0.2952, 0.9401, -0.1705, -0.2334, 0.963, -0.1348, -0.1906, 0.963, -0.1906, 0.07117, 0.9898, 0.1233, 0.03684, 0.9898, 0.1375, 0.06977, 0.963, 0.2604, 0.1348, 0.963, 0.2334, -0.2696, 0.963, 1.338e-06, -0.2604, 0.963, 0.06977, -0.1375, 0.9898, 0.03684, -0.1423, 0.9898, 9.2e-06, -0.2588, 1.214e-08, 0.9659, -0.2588, 1.37e-08, 0.9659, -0.5, 1.344e-08, 0.866, -0.5, 1.37e-08, 0.866, -0.05065, 0.9974, -0.05065, -0.03581, 0.9974, -0.06203, -0.07116, 0.9898, -0.1232, -0.1006, 0.9898, -0.1006, 0.1233, 0.9898, 0.07116, 0.1006, 0.9898, 0.1006, 0.1906, 0.963, 0.1906, 0.2334, 0.963, 0.1348, 0.03279, 0.9989, -0.03283, 0.04015, 0.9989, -0.02326, 0.06201, 0.9974, -0.03581, 0.05063, 0.9974, -0.05064, 0.866, 2.35e-08, 0.5, 0.866, 2.882e-08, 0.5, 0.7071, 3.414e-08, 0.7071, 0.7071, 2.882e-08, 0.7071, 0.7071, 2.135e-08, 0.7071, 0.7071, 2.58e-08, 0.7071, 0.5, 3.024e-08, 0.866, 0.5, 2.58e-08, 0.866, 1.546e-06, 0.9898, -0.1423, 0.03683, 0.9898, -0.1375, 0.06977, 0.963, -0.2604, -2.123e-06, 0.963, -0.2696, 0.2952, 0.9401, 0.1705, 0.3293, 0.9401, 0.08825, 0.2604, 0.963, 0.06976, 0.2334, 0.963, 0.1348, -0.1704, 0.9401, -0.2952, -0.2411, 0.9401, -0.241, -0.1906, 0.963, -0.1906, -0.1348, 0.963, -0.2334, -0.1348, 0.963, -0.2334, -0.1906, 0.963, -0.1906, -0.1006, 0.9898, -0.1006, -0.07116, 0.9898, -0.1233, 0.1006, 0.9898, 0.1006, 0.07116, 0.9898, 0.1233, 0.1348, 0.963, 0.2334, 0.1906, 0.963, 0.1906, 0.06203, 0.9974, -0.03581, 0.06918, 0.9974, -0.01854, 0.1375, 0.9898, -0.03684, 0.1232, 0.9898, -0.07115, -0.2952, 0.9401, 0.1705, -0.2411, 0.9401, 0.241, -0.1906, 0.963, 0.1906, -0.2334, 0.963, 0.1348, 0.1006, 0.9898, -0.1006, 0.1233, 0.9898, -0.07116, 0.2334, 0.963, -0.1348, 0.1906, 0.963, -0.1906, -0.05064, 0.9974, -0.05064, -0.06202, 0.9974, -0.03581, -0.04018, 0.9989, -0.02322, -0.03279, 0.9989, -0.03283, -0.07116, 0.9898, -0.1233, -0.03684, 0.9898, -0.1375, -0.06977, 0.963, -0.2604, -0.1348, 0.963, -0.2334, -0.05064, 0.9974, 0.05065, -0.06203, 0.9974, 0.03581, -0.1232, 0.9898, 0.07116, -0.1006, 0.9898, 0.1006, -0.1704, 0.9401, 0.2952, -0.0882, 0.9401, 0.3293, -0.06976, 0.963, 0.2604, -0.1348, 0.963, 0.2334, 2.274e-05, 0.9401, -0.3409, -0.08825, 0.9401, -0.3293, -0.06977, 0.963, -0.2604, -1.315e-06, 0.963, -0.2696, 0.07116, 0.9898, 0.1232, 0.1006, 0.9898, 0.1006, 0.05064, 0.9974, 0.05064, 0.03581, 0.9974, 0.06203, -0.1906, 0.963, 0.1906, -0.1348, 0.963, 0.2334, -0.07116, 0.9898, 0.1233, -0.1006, 0.9898, 0.1006, 1.347e-05, 0.9974, 0.07162, 0.01855, 0.9974, 0.06916, 0.01199, 0.9989, 0.04483, 2.08e-05, 0.9989, 0.0464, 0.2588, -7.99e-09, -0.9659, 0.2588, -1.37e-08, -0.9659, 0.5, -1.759e-08, -0.866, 0.5, -1.37e-08, -0.866, -0.06203, 0.9974, 0.03581, -0.06918, 0.9974, 0.01854, -0.1375, 0.9898, 0.03684, -0.1233, 0.9898, 0.07118, 0.06918, 0.9974, -0.01854, 0.07162, 0.9974, -1.151e-06, 0.1423, 0.9898, -5.326e-06, 0.1375, 0.9898, -0.03683, -0.01854, 0.9974, 0.06917, -2.38e-05, 0.9974, 0.07162, -2.08e-05, 0.9989, 0.0464, -0.01199, 0.9989, 0.04483, 0.241, 0.9401, 0.2411, 0.2952, 0.9401, 0.1705, 0.2334, 0.963, 0.1348, 0.1906, 0.963, 0.1906, -1.321e-05, 0.9974, -0.07161, -0.01852, 0.9974, -0.06918, -0.01199, 0.9989, -0.04482, -2.053e-05, 0.9989, -0.0464, -0.01853, 0.9974, -0.06918, -1.166e-06, 0.9974, -0.07162, -5.331e-06, 0.9898, -0.1423, -0.03681, 0.9898, -0.1375, 0.2334, 0.963, 0.1348, 0.2604, 0.963, 0.06976, 0.1375, 0.9898, 0.03684, 0.1233, 0.9898, 0.07117, -0.03581, 0.9974, -0.06203, -0.01854, 0.9974, -0.06918, -0.03684, 0.9898, -0.1375, -0.07115, 0.9898, -0.1232, 0.07162, 0.9974, -6.072e-07, 0.06918, 0.9974, 0.01854, 0.1375, 0.9898, 0.03683, 0.1423, 0.9898, 5.593e-06, 0.1906, 0.963, -0.1906, 0.2334, 0.963, -0.1348, 0.2952, 0.9401, -0.1705, 0.2411, 0.9401, -0.241, -0.06917, 0.9974, 0.01854, -0.06202, 0.9974, 0.0358, -0.0402, 0.9989, 0.02319, -0.04483, 0.9989, 0.01199, -0.06203, 0.9974, -0.03581, -0.05065, 0.9974, -0.05064, -0.1006, 0.9898, -0.1006, -0.1232, 0.9898, -0.07116, 0.01854, 0.9974, 0.06917, 0.0358, 0.9974, 0.06202, 0.02318, 0.9989, 0.04019, 0.01198, 0.9989, 0.04483, -0.5, -1.618e-08, -0.866, -0.5, -2.37e-08, -0.866, -0.2588, -2.94e-08, -0.9659, -0.2588, -2.37e-08, -0.9659, 0.03581, 0.9974, 0.06202, 0.05064, 0.9974, 0.05064, 0.03276, 0.9989, 0.03286, 0.02322, 0.9989, 0.04018, -0.1906, 0.963, -0.1906, -0.2334, 0.963, -0.1348, -0.1233, 0.9898, -0.07116, -0.1006, 0.9898, -0.1006, -0.1348, 0.963, -0.2334, -0.06977, 0.963, -0.2604, -0.0882, 0.9401, -0.3293, -0.1705, 0.9401, -0.2952, -0.03581, 0.9974, 0.06202, -0.05065, 0.9974, 0.05064, -0.1006, 0.9898, 0.1006, -0.07115, 0.9898, 0.1232, -0.9659, 2.605e-08, 0.2588, -0.9659, 2.291e-08, 0.2588, -1.0, 1.938e-08, -1.957e-05, -1.0, 2.291e-08, -1.957e-05, 0.1232, 0.9898, 0.07115, 0.1375, 0.9898, 0.03683, 0.06918, 0.9974, 0.01854, 0.06203, 0.9974, 0.03581, 0.06203, 0.9974, 0.03581, 0.05064, 0.9974, 0.05064, 0.1006, 0.9898, 0.1006, 0.1232, 0.9898, 0.07115, -0.3293, 0.9401, -0.0882, -0.3409, 0.9401, -2.465e-05, -0.2696, 0.963, 1.933e-06, -0.2604, 0.963, -0.06976, -0.5, 3.57e-08, 0.866, -0.5, 3.437e-08, 0.866, -0.7071, 3.304e-08, 0.7071, -0.7071, 3.437e-08, 0.7071, 2.305e-05, 5.704e-09, -1.0, 2.305e-05, 0.0, -1.0, 0.2588, -5.706e-09, -0.9659, 0.2588, 0.0, -0.9659, -2.301e-05, 0.9401, 0.3409, 0.08825, 0.9401, 0.3293, 0.06977, 0.963, 0.2604, 1.065e-06, 0.963, 0.2696, -0.0358, 0.9974, 0.06202, -0.0185, 0.9974, 0.06917, -0.01203, 0.9989, 0.04481, -0.02318, 0.9989, 0.0402, -0.2334, 0.963, -0.1348, -0.2604, 0.963, -0.06976, -0.1375, 0.9898, -0.03684, -0.1233, 0.9898, -0.07117, 4.153e-06, 0.9898, 0.1423, -0.03683, 0.9898, 0.1375, -0.06977, 0.963, 0.2604, 1.816e-06, 0.963, 0.2696, 0.0464, 0.9989, 2.491e-05, 0.04483, 0.9989, 0.01199, 0.06917, 0.9974, 0.01853, 0.07161, 0.9974, 1.754e-06, 0.06976, 0.963, -0.2604, 0.1348, 0.963, -0.2334, 0.1704, 0.9401, -0.2952, 0.08825, 0.9401, -0.3293, 0.1233, 0.9898, -0.07116, 0.1375, 0.9898, -0.03684, 0.2604, 0.963, -0.06977, 0.2334, 0.963, -0.1348, 0.3293, 0.9401, 0.0882, 0.3409, 0.9401, 2.504e-05, 0.2696, 0.963, -1.602e-06, 0.2604, 0.963, 0.06976, 0.07116, 0.9898, -0.1233, 0.1006, 0.9898, -0.1006, 0.1906, 0.963, -0.1906, 0.1348, 0.963, -0.2334, 2.164e-05, 5.706e-09, 1.0, 2.165e-05, 0.0, 1.0, -0.2588, -5.706e-09, 0.9659, -0.2588, 0.0, 0.9659, -0.03684, 0.9898, -0.1375, 2.664e-06, 0.9898, -0.1423, -1.269e-06, 0.963, -0.2696, -0.06977, 0.963, -0.2604, 0.1348, 0.963, -0.2334, 0.1906, 0.963, -0.1906, 0.241, 0.9401, -0.2411, 0.1704, 0.9401, -0.2952, -1.0, 1.043e-08, 1.945e-05, -1.0, 6.894e-09, 1.945e-05, -0.9659, 1.205e-08, -0.2588, -0.9659, 6.894e-09, -0.2588, 0.2604, 0.963, -0.06977, 0.2696, 0.963, -1.088e-06, 0.3409, 0.9401, -2.496e-05, 0.3293, 0.9401, -0.08825, -0.06918, 0.9974, 0.01854, -0.07162, 0.9974, 2.477e-07, -0.1423, 0.9898, 7.448e-06, -0.1375, 0.9898, 0.03683, 0.04018, 0.9989, -0.02318, 0.04483, 0.9989, -0.01198, 0.06917, 0.9974, -0.01854, 0.06201, 0.9974, -0.03581, -0.2588, 5.706e-09, -0.9659, -0.2588, 0.0, -0.9659, -2.305e-05, -5.704e-09, -1.0, -2.305e-05, 0.0, -1.0, -0.3293, 0.9401, 0.0882, -0.2952, 0.9401, 0.1705, -0.2334, 0.963, 0.1348, -0.2604, 0.963, 0.06977, -0.7071, 2.691e-08, 0.7071, -0.7071, 2.471e-08, 0.7071, -0.866, 2.25e-08, 0.5, -0.866, 2.471e-08, 0.5, -0.01855, 0.9974, -0.06917, -0.0358, 0.9974, -0.06202, -0.02318, 0.9989, -0.04019, -0.01203, 0.9989, -0.04482, -0.2604, 0.963, 0.06977, -0.2334, 0.963, 0.1348, -0.1233, 0.9898, 0.07116, -0.1375, 0.9898, 0.03683, -0.9659, -5.905e-08, -0.2588, -0.9659, -6.149e-08, -0.2588, -0.866, 4.527e-08, -0.5, -0.866, 4.771e-08, -0.5, 0.03581, 0.9974, -0.06203, 0.05064, 0.9974, -0.05065, 0.1006, 0.9898, -0.1006, 0.07115, 0.9898, -0.1232, -0.06202, 0.9974, -0.0358, -0.06917, 0.9974, -0.01854, -0.04481, 0.9989, -0.01203, -0.0402, 0.9989, -0.02318, -0.05063, 0.9974, 0.05064, -0.03582, 0.9974, 0.06201, -0.02326, 0.9989, 0.04016, -0.03279, 0.9989, 0.03282, 0.5, -3.155e-08, -0.866, 0.5, -3.437e-08, -0.866, 0.7071, -3.719e-08, -0.7071, 0.7071, -3.437e-08, -0.7071, 0.05065, 0.9974, -0.05064, 0.06202, 0.9974, -0.03581, 0.1232, 0.9898, -0.07116, 0.1006, 0.9898, -0.1006, -0.7071, -1.72e-08, -0.7071, -0.7071, -2.58e-08, -0.7071, -0.5, -3.439e-08, -0.866, -0.5, -2.58e-08, -0.866, 0.03683, 0.9898, -0.1375, 3.543e-06, 0.9898, -0.1423, 3.83e-07, 0.9974, -0.07162, 0.01854, 0.9974, -0.06918, -0.06918, 0.9974, -0.01854, -0.06203, 0.9974, -0.03581, -0.1232, 0.9898, -0.07115, -0.1375, 0.9898, -0.03683, -0.01854, 0.9974, 0.06918, -0.03581, 0.9974, 0.06203, -0.07115, 0.9898, 0.1232, -0.03683, 0.9898, 0.1375, 0.5, 1.243e-08, 0.866, 0.5, 1.58e-08, 0.866, 0.2588, 1.735e-08, 0.9659, 0.2588, 1.58e-08, 0.9659, -0.241, 0.9401, 0.2411, -0.1704, 0.9401, 0.2952, -0.1348, 0.963, 0.2334, -0.1906, 0.963, 0.1906, 0.0882, 0.9401, 0.3293, 0.1704, 0.9401, 0.2952, 0.1348, 0.963, 0.2334, 0.06977, 0.963, 0.2604, 0.03684, 0.9898, -0.1375, 0.07117, 0.9898, -0.1233, 0.1348, 0.963, -0.2334, 0.06976, 0.963, -0.2604, -0.07162, 0.9974, -3.648e-07, -0.06918, 0.9974, -0.01854, -0.1375, 0.9898, -0.03683, -0.1423, 0.9898, -3.544e-06, 0.1375, 0.9898, -0.03684, 0.1423, 0.9898, 2.896e-06, 0.2696, 0.963, -1.035e-06, 0.2604, 0.963, -0.06977, -0.1348, 0.963, 0.2334, -0.06976, 0.963, 0.2604, -0.03684, 0.9898, 0.1375, -0.07117, 0.9898, 0.1233, 0.7071, -2.276e-08, -0.7071, 0.7071, -2.471e-08, -0.7071, 0.866, -2.665e-08, -0.5, 0.866, -2.471e-08, -0.5, 5.139e-06, 0.9898, 0.1423, 0.03681, 0.9898, 0.1375, 0.01853, 0.9974, 0.06918, 9.527e-07, 0.9974, 0.07162, -0.06202, 0.9974, 0.03581, -0.05064, 0.9974, 0.05064, -0.03286, 0.9989, 0.03276, -0.04018, 0.9989, 0.02322, 0.1704, 0.9401, 0.2952, 0.2411, 0.9401, 0.241, 0.1906, 0.963, 0.1906, 0.1348, 0.963, 0.2334, 0.2588, 5.706e-09, 0.9659, 0.2588, 0.0, 0.9659, -2.138e-05, -5.706e-09, 1.0, -2.138e-05, 0.0, 1.0, 0.02317, 0.9989, -0.04019, 0.03276, 0.9989, -0.03286, 0.05064, 0.9974, -0.05064, 0.03579, 0.9974, -0.06202, 0.9659, -6.343e-09, -0.2588, 0.9659, -2.291e-08, -0.2588, 1.0, -3.909e-08, 1.903e-05, 1.0, -2.291e-08, 1.903e-05, -0.2334, 0.963, 0.1348, -0.1906, 0.963, 0.1906, -0.1006, 0.9898, 0.1006, -0.1233, 0.9898, 0.07117, -2.186e-07, 0.9974, 0.07162, -0.01853, 0.9974, 0.06918, -0.03682, 0.9898, 0.1375, -3.414e-06, 0.9898, 0.1423, 0.01854, 0.9974, -0.06918, 0.03581, 0.9974, -0.06203, 0.07115, 0.9898, -0.1232, 0.03683, 0.9898, -0.1375, -0.866, -4.527e-08, 0.5, -0.866, -4.771e-08, 0.5, -0.9659, 6.632e-08, 0.2588, -0.9659, 6.15e-08, 0.2588, -0.3409, 0.9401, -2.28e-05, -0.3293, 0.9401, 0.0882, -0.2604, 0.963, 0.06977, -0.2696, 0.963, 1.244e-06, 1.0, 9.287e-09, -1.945e-05, 1.0, -6.894e-09, -1.945e-05, 0.9659, -6.35e-10, 0.2588, 0.9659, -6.894e-09, 0.2588, 0.03684, 0.9898, 0.1375, 0.07115, 0.9898, 0.1232, 0.03581, 0.9974, 0.06203, 0.01854, 0.9974, 0.06918, 0.04014, 0.9989, 0.02326, 0.03283, 0.9989, 0.0328, 0.05064, 0.9974, 0.05064, 0.06202, 0.9974, 0.03581, 0.1423, 0.9898, 1.775e-06, 0.1375, 0.9898, 0.03683, 0.2604, 0.963, 0.06977, 0.2696, 0.963, -1.824e-06, -0.866, -1.935e-08, -0.5, -0.866, -2.882e-08, -0.5, -0.7071, -3.829e-08, -0.7071, -0.7071, -2.882e-08, -0.7071, 0.0358, 0.9974, -0.06202, 0.01853, 0.9974, -0.06917, 0.01198, 0.9989, -0.04483, 0.02318, 0.9989, -0.04019, 0.9659, 6.32e-08, 0.2588, 0.9659, 6.149e-08, 0.2588, 0.866, -4.942e-08, 0.5, 0.866, -4.771e-08, 0.5, -0.03581, 0.9974, -0.06201, -0.05064, 0.9974, -0.05063, -0.03284, 0.9989, -0.0328, -0.02322, 0.9989, -0.04017, -0.0882, 0.9401, 0.3293, -2.493e-05, 0.9401, 0.3409, 1.724e-06, 0.963, 0.2696, -0.06976, 0.963, 0.2604, 0.9907, 0.04482, -0.1286, 0.9902, 0.04477, -0.1322, 0.9963, 0.001793, -0.08601, 0.9846, 0.001789, -0.1748, -0.7915, 0.04477, -0.6096, -0.7936, 0.04482, -0.6067, -0.7653, 0.001795, -0.6437, -0.8198, 0.001787, -0.5726, -0.6067, 0.04482, -0.7936, -0.6096, 0.04482, -0.7915, -0.5726, 0.001795, -0.8198, -0.6437, 0.001795, -0.7653, 0.3806, 0.04477, 0.9236, 0.384, 0.04482, 0.9223, 0.3409, 0.001795, 0.9401, 0.4237, 0.001793, 0.9058, 0.1322, 0.04482, -0.9902, 0.1286, 0.04482, -0.9907, 0.1748, 0.001789, -0.9846, 0.08596, 0.001795, -0.9963, 0.7915, 0.04477, 0.6096, 0.7936, 0.04482, 0.6067, 0.7653, 0.001795, 0.6437, 0.8198, 0.001793, 0.5726, 0.6096, 0.04482, -0.7915, 0.6067, 0.04477, -0.7936, 0.6437, 0.001793, -0.7653, 0.5726, 0.001795, -0.8198, -0.1286, 0.04482, -0.9907, -0.1322, 0.04482, -0.9902, -0.08596, 0.001795, -0.9963, -0.1748, 0.001789, -0.9846, 0.9223, 0.04477, 0.384, 0.9236, 0.04482, 0.3806, 0.9058, 0.001795, 0.4237, 0.9401, 0.001793, 0.3409, -0.7936, 0.04477, 0.6067, -0.7915, 0.04477, 0.6096, -0.8198, 0.001793, 0.5726, -0.7653, 0.001793, 0.6437, -0.6096, 0.04482, 0.7915, -0.6067, 0.04477, 0.7936, -0.6437, 0.001793, 0.7653, -0.5726, 0.001795, 0.8198, -0.9902, 0.04477, -0.1322, -0.9907, 0.04477, -0.1286, -0.9846, 0.001793, -0.1748, -0.9963, 0.001787, -0.08601, 0.9236, 0.04482, -0.3806, 0.9223, 0.04477, -0.384, 0.9401, 0.001793, -0.3409, 0.9058, 0.001795, -0.4237, -0.3806, 0.04482, -0.9236, -0.384, 0.04482, -0.9223, -0.3409, 0.001795, -0.9401, -0.4237, 0.001795, -0.9058, -0.9223, 0.04477, -0.384, -0.9236, 0.04482, -0.3806, -0.9058, 0.001795, -0.4237, -0.9401, 0.001793, -0.3409, -0.384, 0.04482, 0.9223, -0.3806, 0.04477, 0.9236, -0.4237, 0.001793, 0.9058, -0.3409, 0.001789, 0.9401, -0.9236, 0.04482, 0.3806, -0.9223, 0.04482, 0.384, -0.9401, 0.001795, 0.3409, -0.9058, 0.001795, 0.4237, 0.9902, 0.04477, 0.1322, 0.9907, 0.04477, 0.1286, 0.9846, 0.001793, 0.1748, 0.9963, 0.001787, 0.08601, -0.9907, 0.04477, 0.1286, -0.9902, 0.04482, 0.1322, -0.9963, 0.001795, 0.08596, -0.9846, 0.001787, 0.1748, 0.7936, 0.04477, -0.6067, 0.7915, 0.04477, -0.6096, 0.8198, 0.001793, -0.5726, 0.7653, 0.001793, -0.6437, 0.1286, 0.04482, 0.9907, 0.1322, 0.04482, 0.9902, 0.08596, 0.001795, 0.9963, 0.1748, 0.001795, 0.9846, 0.6067, 0.04482, 0.7936, 0.6096, 0.04482, 0.7915, 0.5726, 0.001795, 0.8198, 0.6437, 0.001789, 0.7653, -0.1322, 0.04477, 0.9902, -0.1286, 0.04477, 0.9907, -0.1748, 0.001793, 0.9846, -0.08601, 0.001793, 0.9963, 0.384, 0.04477, -0.9223, 0.3806, 0.04477, -0.9236, 0.4237, 0.001793, -0.9058, 0.3409, 0.001793, -0.9401, 1.466e-08, -1.0, -8.982e-08, 1.466e-08, -1.0, -8.982e-08, 1.466e-08, -1.0, -8.982e-08, 1.466e-08, -1.0, -8.982e-08, -5.876e-09, -1.0, -8.363e-08, -5.876e-09, -1.0, -8.363e-08, -5.876e-09, -1.0, -8.363e-08, -5.876e-09, -1.0, -8.363e-08, 2.605e-08, -1.0, -1.001e-07, 2.605e-08, -1.0, -1.001e-07, 2.605e-08, -1.0, -1.001e-07, 2.605e-08, -1.0, -1.001e-07, 2.241e-08, -1.0, -8.156e-08, 2.241e-08, -1.0, -8.156e-08, 2.241e-08, -1.0, -8.156e-08, 2.241e-08, -1.0, -8.156e-08, 6.65e-08, -1.0, -1.688e-07, 6.65e-08, -1.0, -1.688e-07, 6.65e-08, -1.0, -1.688e-07, 6.65e-08, -1.0, -1.688e-07, 4.15e-08, -1.0, -9.692e-08, 4.15e-08, -1.0, -9.692e-08, 4.15e-08, -1.0, -9.692e-08, 4.15e-08, -1.0, -9.692e-08, 5.084e-08, -1.0, -1.373e-07, 5.084e-08, -1.0, -1.373e-07, 5.084e-08, -1.0, -1.373e-07, 5.084e-08, -1.0, -1.373e-07, 1.954e-08, -1.0, -1.915e-07, 1.954e-08, -1.0, -1.915e-07, 1.954e-08, -1.0, -1.915e-07, 1.954e-08, -1.0, -1.915e-07, 5.148e-08, -1.0, -1.352e-07, 5.148e-08, -1.0, -1.352e-07, 5.148e-08, -1.0, -1.352e-07, 5.148e-08, -1.0, -1.352e-07, 3.064e-08, -1.0, -1.673e-07, 3.064e-08, -1.0, -1.673e-07, 3.064e-08, -1.0, -1.673e-07, 3.064e-08, -1.0, -1.673e-07, 4.152e-08, -1.0, -1.621e-07, 4.152e-08, -1.0, -1.621e-07, 4.152e-08, -1.0, -1.621e-07, 4.152e-08, -1.0, -1.621e-07, -2.5e-09, -1.0, -1.858e-07, -2.5e-09, -1.0, -1.858e-07, -2.5e-09, -1.0, -1.858e-07, -2.5e-09, -1.0, -1.858e-07, 2.5e-09, -1.0, -1.786e-07, 2.5e-09, -1.0, -1.786e-07, 2.5e-09, -1.0, -1.786e-07, 2.5e-09, -1.0, -1.786e-07, -4.152e-08, -1.0, -1.714e-07, -4.152e-08, -1.0, -1.714e-07, -4.152e-08, -1.0, -1.714e-07, -4.152e-08, -1.0, -1.714e-07, -3.064e-08, -1.0, -1.662e-07, -3.064e-08, -1.0, -1.662e-07, -3.064e-08, -1.0, -1.662e-07, -3.064e-08, -1.0, -1.662e-07, -5.148e-08, -1.0, -1.223e-07, -5.148e-08, -1.0, -1.223e-07, -5.148e-08, -1.0, -1.223e-07, -5.148e-08, -1.0, -1.223e-07, -1.954e-08, -1.0, -2.06e-07, -1.954e-08, -1.0, -2.06e-07, -1.954e-08, -1.0, -2.06e-07, -1.954e-08, -1.0, -2.06e-07, -5.084e-08, -1.0, -1.178e-07, -5.084e-08, -1.0, -1.178e-07, -5.084e-08, -1.0, -1.178e-07, -5.084e-08, -1.0, -1.178e-07, -4.15e-08, -1.0, -1.02e-07, -4.15e-08, -1.0, -1.02e-07, -4.15e-08, -1.0, -1.02e-07, -4.15e-08, -1.0, -1.02e-07, -6.65e-08, -1.0, -1.709e-07, -6.65e-08, -1.0, -1.709e-07, -6.65e-08, -1.0, -1.709e-07, -6.65e-08, -1.0, -1.709e-07, -2.241e-08, -1.0, -1.001e-07, -2.241e-08, -1.0, -1.001e-07, -2.241e-08, -1.0, -1.001e-07, -2.241e-08, -1.0, -1.001e-07, -2.605e-08, -1.0, -8.879e-08, -2.605e-08, -1.0, -8.879e-08, -2.605e-08, -1.0, -8.879e-08, -2.605e-08, -1.0, -8.879e-08, 5.876e-09, -1.0, -7.227e-08, 5.876e-09, -1.0, -7.227e-08, 5.876e-09, -1.0, -7.227e-08, 5.876e-09, -1.0, -7.227e-08, -1.466e-08, -1.0, -9.189e-08, -1.466e-08, -1.0, -9.189e-08, -1.466e-08, -1.0, -9.189e-08, -1.466e-08, -1.0, -9.189e-08, 0.866, 5.666e-08, -0.5, 0.866, 4.769e-08, -0.5, 0.9659, -7.044e-08, -0.2588, 0.9659, -6.148e-08, -0.2588])] * 3)])
me_box020_002 = bpy.data.meshes.new('Box020.002')
me_box020_002.from_pydata([(0.505, -0.02404, -4.899e-08), (0.4878, -0.02404, 0.1307), (0.505, 0.09737, -6.53e-08), (0.4878, -0.02404, -0.1307), (0.4878, 0.09737, -0.1307), (0.4373, 0.09737, 0.2525), (0.4373, -0.02404, 0.2525), (0.4373, -0.02404, -0.2525), (0.3571, -0.02404, -0.3571), (0.3571, 0.09737, -0.3571), (0.4878, 0.09737, 0.1307), (0.4556, 0.09737, -0.1221), (0.4085, 0.09737, 0.2358), (0.4373, 0.09737, -0.2525), (0.3335, 0.09737, -0.3335), (0.2525, 0.09737, 0.4373), (0.2358, 0.09737, -0.4085), (0.1221, 0.09737, 0.4556), (0.1307, 0.09737, 0.4878), (0.1221, 0.09737, -0.4556), (9.212e-08, 0.09737, 0.4717), (-1.768e-07, 0.09737, -0.505), (-1.615e-07, 0.09737, -0.4717), (-0.1307, 0.09737, 0.4878), (-0.1221, 0.09737, -0.4556), (-0.3571, 0.09737, 0.3571), (-0.4373, 0.09737, 0.2525), (-0.4373, 0.09737, -0.2525), (-0.4556, 0.09737, 0.1221), (-0.4878, 0.09737, -0.1307), (-0.4556, 0.09737, -0.1221), (-0.505, 0.09737, 1.731e-07), (0.4717, 0.09737, -6.53e-08), (0.4717, -0.02404, -5.921e-08), (0.4556, 0.09737, 0.1221), (0.4556, -0.02404, -0.1221), (0.4085, 0.09737, -0.2358), (0.4085, -0.02404, -0.2358), (0.3335, 0.09737, 0.3335), (0.3335, -0.02404, -0.3335), (0.4556, -0.02404, 0.1221), (0.4085, -0.02404, 0.2358), (0.2358, -0.02404, 0.4085), (0.2358, -0.02404, -0.4085), (-0.1221, -0.02404, 0.4556), (-0.2358, -0.02404, -0.4085), (-0.3335, -0.02404, -0.3335), (-0.4556, -0.02404, 0.1221), (0.3571, -0.02404, 0.3571), (0.2525, -0.02404, 0.4373), (0.3571, 0.09737, 0.3571), (0.1307, -0.02404, 0.4878), (9.612e-08, 0.09737, 0.505), (9.612e-08, -0.02404, 0.505), (-0.1307, -0.02404, 0.4878), (-0.2525, 0.09737, 0.4373), (-0.2525, -0.02404, 0.4373), (0.2525, -0.02404, -0.4373), (0.2525, 0.09737, -0.4373), (0.1307, -0.02404, -0.4878), (0.1307, 0.09737, -0.4878), (-1.768e-07, -0.02404, -0.505), (-0.1307, -0.02404, -0.4878), (-0.1307, 0.09737, -0.4878), (-0.2525, -0.02404, -0.4373), (-0.2525, 0.09737, -0.4373), (-0.3571, -0.02404, -0.3571), (-0.3571, 0.09737, -0.3571), (0.3335, -0.02404, 0.3335), (0.2358, 0.09737, 0.4085), (0.1221, -0.02404, 0.4556), (9.212e-08, -0.02404, 0.4717), (-0.1221, 0.09737, 0.4556), (-0.2358, -0.02404, 0.4085), (-0.2358, 0.09737, 0.4085), (-0.3335, -0.02404, 0.3335), (0.1221, -0.02404, -0.4556), (-1.615e-07, -0.02404, -0.4717), (-0.1221, -0.02404, -0.4556), (-0.2358, 0.09737, -0.4085), (-0.3335, 0.09737, -0.3335), (-0.3571, -0.02404, 0.3571), (-0.4373, -0.02404, 0.2525), (-0.4878, 0.09737, 0.1307), (-0.4878, -0.02404, 0.1307), (-0.505, -0.02404, 1.894e-07), (-0.4878, -0.02404, -0.1307), (-0.4373, -0.02404, -0.2525), (-0.3335, 0.09737, 0.3335), (-0.4085, -0.02404, 0.2358), (-0.4085, 0.09737, 0.2358), (-0.4717, -0.02404, 1.792e-07), (-0.4717, 0.09737, 1.731e-07), (-0.4556, -0.02404, -0.1221), (-0.4085, -0.02404, -0.2358), (-0.4085, 0.09737, -0.2358)], [], [(35, 33, 32, 11), (85, 84, 83, 31), (72, 20, 71, 44), (66, 87, 27, 67), (60, 58, 57, 59), (38, 12, 41, 68), (34, 32, 33, 40), (46, 45, 79, 80), (12, 34, 40, 41), (9, 13, 7, 8), (76, 43, 16, 19), (95, 30, 93, 94), (37, 35, 11, 36), (21, 60, 59, 61), (14, 16, 43, 39), (39, 37, 36, 14), (90, 88, 75, 89), (54, 53, 52, 23), (2, 10, 1, 0), (65, 63, 62, 64), (6, 1, 10, 5), (50, 15, 49, 48), (51, 49, 15, 18), (63, 21, 61, 62), (25, 26, 82, 81), (77, 76, 19, 22), (92, 28, 47, 91), (48, 6, 5, 50), (18, 15, 50, 5, 10, 12, 38, 69, 17, 20, 72, 74, 88, 55, 23, 52), (53, 51, 18, 52), (87, 86, 29, 27), (45, 78, 24, 79), (58, 9, 8, 57), (80, 95, 94, 46), (86, 85, 31, 29), (78, 77, 22, 24), (17, 69, 42, 70), (30, 92, 91, 93), (67, 65, 64, 66), (74, 72, 44, 73), (28, 90, 89, 47), (84, 82, 26, 83), (29, 31, 83, 26, 25, 55, 88, 90, 28, 92, 30, 95, 80, 79, 24, 22, 19, 16, 14, 36, 11, 32, 34, 12, 10, 2, 4, 13, 9, 58, 60, 21, 63, 65, 67, 27), (81, 56, 55, 25), (88, 74, 73, 75), (20, 17, 70, 71), (13, 4, 3, 7), (4, 2, 0, 3), (69, 38, 68, 42), (56, 54, 23, 55), (53, 71, 70, 51), (51, 70, 42, 49), (49, 42, 68, 48), (48, 68, 41, 6), (54, 44, 71, 53), (56, 73, 44, 54), (75, 73, 56, 81), (82, 89, 75, 81), (84, 47, 89, 82), (85, 91, 47, 84), (93, 91, 85, 86), (87, 94, 93, 86), (46, 94, 87, 66), (46, 66, 64, 45), (64, 62, 78, 45), (62, 61, 77, 78), (61, 59, 76, 77), (59, 57, 43, 76), (39, 43, 57, 8), (8, 7, 37, 39), (7, 3, 35, 37), (35, 3, 0, 33), (1, 40, 33, 0), (41, 40, 1, 6)])
_k = set([(0, 1), (0, 3), (1, 6), (3, 7), (6, 48), (7, 8), (8, 57), (33, 35), (33, 40), (35, 37), (37, 39), (39, 43), (40, 41), (41, 68), (42, 68), (42, 70), (43, 76), (44, 71), (44, 73), (45, 46), (45, 78), (46, 94), (47, 89), (47, 91), (48, 49), (49, 51), (51, 53), (53, 54), (54, 56), (56, 81), (57, 59), (59, 61), (61, 62), (62, 64), (64, 66), (66, 87), (70, 71), (73, 75), (75, 89), (76, 77), (77, 78), (81, 82), (82, 84), (84, 85), (85, 86), (86, 87), (91, 93), (93, 94)])
me_box020_002.attributes.new('sharp_edge', 'BOOLEAN', 'EDGE').data.foreach_set('value', [ (min(e.vertices), max(e.vertices)) in _k for e in me_box020_002.edges])
_uv = me_box020_002.uv_layers.new(name='UVMap')
_uv.uv.foreach_set('vector', [0.02449, 0.4181, 0.02449, 0.4307, 0.01981, 0.4307, 0.01981, 0.4181, 0.1387, 0.264, 0.1252, 0.264, 0.1252, 0.2515, 0.1387, 0.2515, 0.1778, 0.2996, 0.1652, 0.2996, 0.1652, 0.2949, 0.1778, 0.2949, 0.1756, 0.264, 0.1648, 0.264, 0.1648, 0.2515, 0.1756, 0.2515, 0.1494, 0.293, 0.1368, 0.293, 0.1368, 0.2805, 0.1494, 0.2805, 0.01981, 0.4652, 0.01981, 0.4551, 0.02449, 0.4551, 0.02449, 0.4652, 0.01981, 0.4433, 0.01981, 0.4307, 0.02449, 0.4307, 0.02449, 0.4433, 0.9273, 0.8465, 0.9273, 0.8364, 0.9319, 0.8364, 0.9319, 0.8465, 0.01981, 0.4551, 0.01981, 0.4433, 0.02449, 0.4433, 0.02449, 0.4551, 0.3818, 0.3783, 0.3818, 0.3675, 0.3944, 0.3675, 0.3944, 0.3783, 0.9273, 0.7995, 0.9273, 0.7877, 0.9319, 0.7877, 0.9319, 0.7995, 0.4305, 0.4977, 0.4423, 0.4977, 0.4423, 0.5024, 0.4305, 0.5024, 0.02449, 0.4064, 0.02449, 0.4181, 0.01981, 0.4181, 0.01981, 0.4064, 0.1629, 0.293, 0.1494, 0.293, 0.1494, 0.2805, 0.1629, 0.2805, 0.9319, 0.7776, 0.9319, 0.7877, 0.9273, 0.7877, 0.9273, 0.7776, 0.02449, 0.3963, 0.02449, 0.4064, 0.01981, 0.4064, 0.01981, 0.3963, 0.4792, 0.4977, 0.4893, 0.4977, 0.4893, 0.5024, 0.4792, 0.5024, 0.1667, 0.2785, 0.1532, 0.2785, 0.1532, 0.266, 0.1667, 0.266, 0.3818, 0.3414, 0.3818, 0.328, 0.3944, 0.328, 0.3944, 0.3414, 0.1889, 0.293, 0.1763, 0.293, 0.1763, 0.2805, 0.1889, 0.2805, 0.3944, 0.3154, 0.3944, 0.328, 0.3818, 0.328, 0.3818, 0.3154, 0.1163, 0.266, 0.1271, 0.266, 0.1271, 0.2785, 0.1163, 0.2785, 0.1397, 0.2785, 0.1271, 0.2785, 0.1271, 0.266, 0.1397, 0.266, 0.1763, 0.293, 0.1629, 0.293, 0.1629, 0.2805, 0.1763, 0.2805, 0.1019, 0.2515, 0.1127, 0.2515, 0.1127, 0.264, 0.1019, 0.264, 0.9273, 0.8121, 0.9273, 0.7995, 0.9319, 0.7995, 0.9319, 0.8121, 0.4549, 0.4977, 0.4675, 0.4977, 0.4675, 0.5024, 0.4549, 0.5024, 0.3944, 0.3046, 0.3944, 0.3154, 0.3818, 0.3154, 0.3818, 0.3046, 0.8228, 0.5459, 0.832, 0.5549, 0.8386, 0.5661, 0.842, 0.5785, 0.8422, 0.5915, 0.8388, 0.579, 0.8356, 0.5674, 0.8294, 0.557, 0.8208, 0.5485, 0.8103, 0.5425, 0.7986, 0.5395, 0.7866, 0.5396, 0.7749, 0.5429, 0.7861, 0.5364, 0.799, 0.5363, 0.8115, 0.5395, 0.1532, 0.2785, 0.1397, 0.2785, 0.1397, 0.266, 0.1532, 0.266, 0.1648, 0.264, 0.1522, 0.264, 0.1522, 0.2515, 0.1648, 0.2515, 0.9273, 0.8364, 0.9273, 0.8247, 0.9319, 0.8247, 0.9319, 0.8364, 0.1368, 0.293, 0.126, 0.293, 0.126, 0.2805, 0.1368, 0.2805, 0.4204, 0.4977, 0.4305, 0.4977, 0.4305, 0.5024, 0.4204, 0.5024, 0.1522, 0.264, 0.1387, 0.264, 0.1387, 0.2515, 0.1522, 0.2515, 0.9273, 0.8247, 0.9273, 0.8121, 0.9319, 0.8121, 0.9319, 0.8247, 0.1526, 0.2996, 0.1409, 0.2996, 0.1409, 0.2949, 0.1526, 0.2949, 0.4423, 0.4977, 0.4549, 0.4977, 0.4549, 0.5024, 0.4423, 0.5024, 0.1997, 0.293, 0.1889, 0.293, 0.1889, 0.2805, 0.1997, 0.2805, 0.1896, 0.2996, 0.1778, 0.2996, 0.1778, 0.2949, 0.1896, 0.2949, 0.4675, 0.4977, 0.4792, 0.4977, 0.4792, 0.5024, 0.4675, 0.5024, 0.1252, 0.264, 0.1127, 0.264, 0.1127, 0.2515, 0.1252, 0.2515, 0.7438, 0.5794, 0.7471, 0.5669, 0.7534, 0.5556, 0.7625, 0.5464, 0.7736, 0.5399, 0.7861, 0.5364, 0.7749, 0.5429, 0.7645, 0.549, 0.7561, 0.5576, 0.7501, 0.5681, 0.7471, 0.5798, 0.7472, 0.5919, 0.7504, 0.6035, 0.7565, 0.6139, 0.7652, 0.6224, 0.7757, 0.6283, 0.7874, 0.6314, 0.7994, 0.6312, 0.8111, 0.628, 0.8215, 0.6219, 0.8299, 0.6133, 0.8359, 0.6028, 0.8389, 0.5911, 0.8388, 0.579, 0.8422, 0.5915, 0.8389, 0.604, 0.8325, 0.6152, 0.8235, 0.6245, 0.8123, 0.631, 0.7999, 0.6345, 0.787, 0.6346, 0.7744, 0.6314, 0.7632, 0.625, 0.754, 0.6159, 0.7474, 0.6048, 0.744, 0.5923, 0.1901, 0.2785, 0.1793, 0.2785, 0.1793, 0.266, 0.1901, 0.266, 0.1997, 0.2996, 0.1896, 0.2996, 0.1896, 0.2949, 0.1997, 0.2949, 0.1652, 0.2996, 0.1526, 0.2996, 0.1526, 0.2949, 0.1652, 0.2949, 0.3818, 0.3675, 0.3818, 0.3549, 0.3944, 0.3549, 0.3944, 0.3675, 0.3818, 0.3549, 0.3818, 0.3414, 0.3944, 0.3414, 0.3944, 0.3549, 0.1409, 0.2996, 0.1308, 0.2996, 0.1308, 0.2949, 0.1409, 0.2949, 0.1793, 0.2785, 0.1667, 0.2785, 0.1667, 0.266, 0.1793, 0.266, 0.1532, 0.2785, 0.1652, 0.2949, 0.1526, 0.2949, 0.1397, 0.2785, 0.1397, 0.2785, 0.1526, 0.2949, 0.1409, 0.2949, 0.1271, 0.2785, 0.1271, 0.2785, 0.1409, 0.2949, 0.1308, 0.2949, 0.1163, 0.2785, 0.1163, 0.2785, 0.1308, 0.2949, 0.02449, 0.4551, 0.3944, 0.3154, 0.1667, 0.2785, 0.1778, 0.2949, 0.1652, 0.2949, 0.1532, 0.2785, 0.1793, 0.2785, 0.1896, 0.2949, 0.1778, 0.2949, 0.1667, 0.2785, 0.1997, 0.2949, 0.1896, 0.2949, 0.1793, 0.2785, 0.1901, 0.2785, 0.1127, 0.264, 0.4792, 0.5024, 0.4893, 0.5024, 0.1901, 0.2785, 0.1252, 0.264, 0.4675, 0.5024, 0.4792, 0.5024, 0.1127, 0.264, 0.1387, 0.264, 0.4549, 0.5024, 0.4675, 0.5024, 0.1252, 0.264, 0.4423, 0.5024, 0.4549, 0.5024, 0.1387, 0.264, 0.1522, 0.264, 0.1648, 0.264, 0.4305, 0.5024, 0.4423, 0.5024, 0.1522, 0.264, 0.4204, 0.5024, 0.4305, 0.5024, 0.1648, 0.264, 0.1756, 0.264, 0.4204, 0.5024, 0.1756, 0.264, 0.1889, 0.2805, 0.9273, 0.8364, 0.1889, 0.2805, 0.1763, 0.2805, 0.9273, 0.8247, 0.9273, 0.8364, 0.1763, 0.2805, 0.1629, 0.2805, 0.9273, 0.8121, 0.9273, 0.8247, 0.1629, 0.2805, 0.1494, 0.2805, 0.9273, 0.7995, 0.9273, 0.8121, 0.1494, 0.2805, 0.1368, 0.2805, 0.9273, 0.7877, 0.9273, 0.7995, 0.9273, 0.7776, 0.9273, 0.7877, 0.1368, 0.2805, 0.126, 0.2805, 0.126, 0.2805, 0.3944, 0.3675, 0.02449, 0.4064, 0.9273, 0.7776, 0.3944, 0.3675, 0.3944, 0.3549, 0.02449, 0.4181, 0.02449, 0.4064, 0.02449, 0.4181, 0.3944, 0.3549, 0.3944, 0.3414, 0.02449, 0.4307, 0.3944, 0.328, 0.02449, 0.4433, 0.02449, 0.4307, 0.3944, 0.3414, 0.02449, 0.4551, 0.02449, 0.4433, 0.3944, 0.328, 0.3944, 0.3154])
me_box020_002.materials.append(mat_tiangong_iva_albedotransparency)
me_box020_002.use_remesh_fix_poles = True
me_box020_002.use_remesh_preserve_attributes = False
me_box020_002.update()
me_box020_002.normals_split_custom_set([tuple(v) for v in zip(*[iter([-0.9659, 0.0, 0.2588, -1.0, -4.942e-09, -1.942e-05, -1.0, 1.58e-08, -1.942e-05, -0.9659, -5.586e-08, 0.2588, -1.0, 6.236e-06, -1.964e-05, -0.9659, -1.25e-05, 0.2588, -0.9659, -6.251e-06, 0.2588, -1.0, 1.252e-05, -1.964e-05, 0.2588, -7.899e-09, -0.9659, -2.007e-05, -1.557e-09, -1.0, -2.007e-05, 0.0, -1.0, 0.2588, 1.557e-09, -0.9659, -0.7071, 6.236e-06, -0.7071, -0.866, -1.252e-05, -0.5, -0.866, -6.244e-06, -0.5, -0.7071, 1.252e-05, -0.7071, 0.2588, -6.229e-06, -0.9659, 0.5, 1.252e-05, -0.866, 0.5, 6.236e-06, -0.866, 0.2588, -1.252e-05, -0.9659, -0.7071, 1.58e-08, -0.7071, -0.866, -5.109e-08, -0.5, -0.866, 0.0, -0.5, -0.7071, 1.557e-09, -0.7071, -0.9659, 1.58e-08, -0.2588, -1.0, -5.731e-08, 1.98e-05, -1.0, 0.0, 1.98e-05, -0.9659, -6.386e-09, -0.2588, 0.7071, 0.0, 0.7071, 0.5, 1.557e-09, 0.866, 0.5, -7.899e-09, 0.866, 0.7071, -1.557e-09, 0.7071, -0.866, 1.58e-08, -0.5, -0.9659, -5.64e-08, -0.2588, -0.9659, 0.0, -0.2588, -0.866, -1.325e-08, -0.5, 0.7071, -6.229e-06, -0.7071, 0.866, 1.252e-05, -0.5, 0.866, 6.236e-06, -0.5, 0.7071, -1.252e-05, -0.7071, -0.2588, 0.0, 0.9659, -0.5, 1.557e-09, 0.866, -0.5, 7.899e-09, 0.866, -0.2588, -1.557e-09, 0.9659, 0.866, -1.58e-08, 0.5, 0.9659, -8.958e-09, 0.2588, 0.9659, 0.0, 0.2588, 0.866, 1.636e-08, 0.5, -0.866, 0.0, 0.5, -0.9659, -5.845e-09, 0.2588, -0.9659, 1.58e-08, 0.2588, -0.866, -4.9e-08, 0.5, -2.019e-05, -6.236e-06, -1.0, 0.2588, 1.252e-05, -0.9659, 0.2588, 6.236e-06, -0.9659, -2.019e-05, -1.252e-05, -1.0, -0.7071, 7.899e-09, 0.7071, -0.5, -1.557e-09, 0.866, -0.5, 0.0, 0.866, -0.7071, 1.557e-09, 0.7071, -0.7071, 0.0, 0.7071, -0.866, -1.115e-08, 0.5, -0.866, 1.58e-08, 0.5, -0.7071, -1.557e-09, 0.7071, 0.866, -2.628e-07, -0.5, 0.7071, -2.486e-07, -0.7071, 0.7071, -2.471e-07, -0.7071, 0.866, -2.328e-07, -0.5, -0.2588, 6.236e-06, 0.9659, 2.076e-05, -1.252e-05, 1.0, 2.076e-05, -6.236e-06, 1.0, -0.2588, 1.252e-05, 0.9659, 1.0, -6.284e-06, -1.986e-05, 0.9659, 1.253e-05, 0.2588, 0.9659, 6.236e-06, 0.2588, 1.0, -1.254e-05, -1.986e-05, -0.5, -6.244e-06, -0.866, -0.2588, 1.252e-05, -0.9659, -0.2588, 6.236e-06, -0.9659, -0.5, -1.252e-05, -0.866, 0.866, 6.236e-06, 0.5, 0.9659, -1.253e-05, 0.2588, 0.9659, -6.276e-06, 0.2588, 0.866, 1.252e-05, 0.5, 0.7071, -6.222e-06, 0.7071, 0.5, 1.252e-05, 0.866, 0.5, 6.236e-06, 0.866, 0.7071, -1.252e-05, 0.7071, 0.2588, 6.236e-06, 0.9659, 0.5, -1.252e-05, 0.866, 0.5, -6.229e-06, 0.866, 0.2588, 1.252e-05, 0.9659, -0.2588, -6.236e-06, -0.9659, 1.924e-05, 1.252e-05, -1.0, 1.924e-05, 6.236e-06, -1.0, -0.2588, -1.252e-05, -0.9659, -0.7071, -6.244e-06, 0.7071, -0.866, 1.252e-05, 0.5, -0.866, 6.257e-05, 0.5, -0.7071, -1.252e-05, 0.7071, 1.994e-05, 0.0, 1.0, -0.2588, 1.557e-09, 0.9659, -0.2588, 7.899e-09, 0.9659, 1.994e-05, -1.557e-09, 1.0, 1.0, -1.58e-08, 1.945e-05, 0.9659, -9.499e-09, -0.2588, 0.9659, 0.0, -0.2588, 1.0, 8.055e-09, 1.945e-05, 0.7071, 6.236e-06, 0.7071, 0.866, -1.252e-05, 0.5, 0.866, -6.229e-06, 0.5, 0.7071, 1.252e-05, 0.7071, 8.283e-09, 1.0, 3.16e-07, 8.283e-09, 1.0, 3.16e-07, 8.283e-09, 1.0, 3.16e-07, 8.283e-09, 1.0, 3.16e-07, 8.283e-09, 1.0, 3.16e-07, 8.283e-09, 1.0, 3.16e-07, 8.283e-09, 1.0, 3.16e-07, 8.283e-09, 1.0, 3.16e-07, 8.283e-09, 1.0, 3.16e-07, 8.283e-09, 1.0, 3.16e-07, 8.283e-09, 1.0, 3.16e-07, 8.283e-09, 1.0, 3.16e-07, 8.283e-09, 1.0, 3.16e-07, 8.283e-09, 1.0, 3.16e-07, 8.283e-09, 1.0, 3.16e-07, 8.283e-09, 1.0, 3.16e-07, -2.077e-05, 6.236e-06, 1.0, 0.2588, -1.252e-05, 0.9659, 0.2588, -6.236e-06, 0.9659, -2.077e-05, 1.252e-05, 1.0, -0.866, 6.006e-06, -0.5, -0.9659, -1.273e-05, -0.2588, -0.9659, -6.489e-06, -0.2588, -0.866, 1.23e-05, -0.5, 0.5, 0.0, 0.866, 0.2588, 1.557e-09, 0.9659, 0.2588, -7.899e-09, 0.9659, 0.5, -1.556e-09, 0.866, 0.5, -4.379e-05, -0.866, 0.7071, 1.252e-05, -0.7071, 0.7071, 6.236e-06, -0.7071, 0.5, -1.252e-05, -0.866, 0.7071, -1.58e-08, 0.7071, 0.866, -1.427e-08, 0.5, 0.866, 0.0, 0.5, 0.7071, 1.557e-09, 0.7071, -0.9659, 6.236e-06, -0.2588, -1.0, -1.25e-05, 2.033e-05, -1.0, -6.251e-06, 2.033e-05, -0.9659, 1.252e-05, -0.2588, 0.2588, 0.0, 0.9659, -1.894e-05, 1.557e-09, 1.0, -1.894e-05, -7.899e-09, 1.0, 0.2588, -1.557e-09, 0.9659, -0.2588, 7.899e-09, -0.9659, -0.5, -1.557e-09, -0.866, -0.5, 0.0, -0.866, -0.2588, 1.557e-09, -0.9659, 0.9659, -1.58e-08, 0.2588, 1.0, -8.055e-09, -2.03e-05, 1.0, 0.0, -2.03e-05, 0.9659, 9.499e-09, 0.2588, -0.7071, -6.251e-06, -0.7071, -0.5, 1.252e-05, -0.866, -0.5, 6.236e-06, -0.866, -0.7071, -1.252e-05, -0.7071, 0.5, -7.899e-09, -0.866, 0.2588, -1.557e-09, -0.9659, 0.2588, 0.0, -0.9659, 0.5, 1.557e-09, -0.866, 0.9659, -1.58e-08, -0.2588, 0.866, -1.636e-08, -0.5, 0.866, 0.0, -0.5, 0.9659, 8.958e-09, -0.2588, -0.9659, 6.236e-06, 0.2588, -0.866, -1.252e-05, 0.5, -0.866, -6.258e-06, 0.5, -0.9659, 1.252e-05, 0.2588, -3.41e-09, 1.0, 1.952e-07, -3.41e-09, 1.0, 1.952e-07, -3.41e-09, 1.0, 1.952e-07, -3.41e-09, 1.0, 1.952e-07, -3.41e-09, 1.0, 1.952e-07, -3.41e-09, 1.0, 1.952e-07, -3.41e-09, 1.0, 1.952e-07, -3.41e-09, 1.0, 1.952e-07, -3.41e-09, 1.0, 1.952e-07, -3.41e-09, 1.0, 1.952e-07, -3.41e-09, 1.0, 1.952e-07, -3.41e-09, 1.0, 1.952e-07, -3.41e-09, 1.0, 1.952e-07, -3.41e-09, 1.0, 1.952e-07, -3.41e-09, 1.0, 1.952e-07, -3.41e-09, 1.0, 1.952e-07, -3.41e-09, 1.0, 1.952e-07, -3.41e-09, 1.0, 1.952e-07, -3.41e-09, 1.0, 1.952e-07, -3.41e-09, 1.0, 1.952e-07, -3.41e-09, 1.0, 1.952e-07, -3.41e-09, 1.0, 1.952e-07, -3.41e-09, 1.0, 1.952e-07, -3.41e-09, 1.0, 1.952e-07, -3.41e-09, 1.0, 1.952e-07, -3.41e-09, 1.0, 1.952e-07, -3.41e-09, 1.0, 1.952e-07, -3.41e-09, 1.0, 1.952e-07, -3.41e-09, 1.0, 1.952e-07, -3.41e-09, 1.0, 1.952e-07, -3.41e-09, 1.0, 1.952e-07, -3.41e-09, 1.0, 1.952e-07, -3.41e-09, 1.0, 1.952e-07, -3.41e-09, 1.0, 1.952e-07, -3.41e-09, 1.0, 1.952e-07, -3.41e-09, 1.0, 1.952e-07, -0.7071, 6.236e-06, 0.7071, -0.5, -1.252e-05, 0.866, -0.5, -6.251e-06, 0.866, -0.7071, 1.252e-05, 0.7071, 0.7071, -7.899e-09, -0.7071, 0.5, -1.557e-09, -0.866, 0.5, 0.0, -0.866, 0.7071, 1.557e-09, -0.7071, 2.006e-05, 7.899e-09, -1.0, -0.2588, -1.557e-09, -0.9659, -0.2588, 0.0, -0.9659, 2.006e-05, 1.557e-09, -1.0, 0.866, -6.276e-06, -0.5, 0.9659, 1.253e-05, -0.2588, 0.9659, 6.236e-06, -0.2588, 0.866, -1.252e-05, -0.5, 0.9659, -6.284e-06, -0.2588, 1.0, 1.254e-05, 1.948e-05, 1.0, 6.236e-06, 1.948e-05, 0.9659, -1.253e-05, -0.2588, -0.5, 7.899e-09, -0.866, -0.7071, -1.557e-09, -0.7071, -0.7071, 0.0, -0.7071, -0.5, 1.557e-09, -0.866, -0.5, 6.236e-06, 0.866, -0.2588, -1.252e-05, 0.9659, -0.2588, -6.244e-06, 0.9659, -0.5, 1.252e-05, 0.866, 0.0, -1.0, 3.456e-09, 0.0, -1.0, 3.456e-09, 0.0, -1.0, 3.456e-09, 0.0, -1.0, 3.456e-09, 0.0, -1.0, 0.0, 0.0, -1.0, 0.0, 0.0, -1.0, 0.0, 0.0, -1.0, 0.0, 0.0, -1.0, 1.382e-08, 0.0, -1.0, 1.382e-08, 0.0, -1.0, 1.382e-08, 0.0, -1.0, 1.382e-08, 0.0, -1.0, 0.0, 0.0, -1.0, 0.0, 0.0, -1.0, 0.0, 0.0, -1.0, 0.0, 0.0, -1.0, 7.816e-08, 0.0, -1.0, 7.816e-08, 0.0, -1.0, 7.816e-08, 0.0, -1.0, 7.816e-08, 0.0, -1.0, 1.382e-08, 0.0, -1.0, 1.382e-08, 0.0, -1.0, 1.382e-08, 0.0, -1.0, 1.382e-08, 0.0, -1.0, 0.0, 0.0, -1.0, 0.0, 0.0, -1.0, 0.0, 0.0, -1.0, 0.0, 0.0, -1.0, 1.382e-08, 0.0, -1.0, 1.382e-08, 0.0, -1.0, 1.382e-08, 0.0, -1.0, 1.382e-08, 0.0, -1.0, 0.0, 0.0, -1.0, 0.0, 0.0, -1.0, 0.0, 0.0, -1.0, 0.0, 0.0, -1.0, 0.0, 0.0, -1.0, 0.0, 0.0, -1.0, 0.0, 0.0, -1.0, 0.0, 0.0, -1.0, 6.912e-09, 0.0, -1.0, 6.912e-09, 0.0, -1.0, 6.912e-09, 0.0, -1.0, 6.912e-09, 0.0, -1.0, 0.0, 0.0, -1.0, 0.0, 0.0, -1.0, 0.0, 0.0, -1.0, 0.0, 0.0, -1.0, 0.0, 0.0, -1.0, 0.0, 0.0, -1.0, 0.0, 0.0, -1.0, 0.0, 0.0, -1.0, -2.765e-08, 0.0, -1.0, -2.765e-08, 0.0, -1.0, -2.765e-08, 0.0, -1.0, -2.765e-08, 0.0, -1.0, 0.0, 0.0, -1.0, 0.0, 0.0, -1.0, 0.0, 0.0, -1.0, 0.0, 0.0, -1.0, 5.53e-08, 0.0, -1.0, 5.53e-08, 0.0, -1.0, 5.53e-08, 0.0, -1.0, 5.53e-08, 0.0, -1.0, -5.53e-08, 0.0, -1.0, -5.53e-08, 0.0, -1.0, -5.53e-08, 0.0, -1.0, -5.53e-08, 0.0, -1.0, -5.53e-08, 0.0, -1.0, -5.53e-08, 0.0, -1.0, -5.53e-08, 0.0, -1.0, -5.53e-08, 0.0, -1.0, 0.0, 0.0, -1.0, 0.0, 0.0, -1.0, 0.0, 0.0, -1.0, 0.0, 0.0, -1.0, -2.765e-08, 0.0, -1.0, -2.765e-08, 0.0, -1.0, -2.765e-08, 0.0, -1.0, -2.765e-08, 0.0, -1.0, -2.765e-08, 0.0, -1.0, -2.765e-08, 0.0, -1.0, -2.765e-08, 0.0, -1.0, -2.765e-08, 0.0, -1.0, 0.0, 0.0, -1.0, 0.0, 0.0, -1.0, 0.0, 0.0, -1.0, 0.0, 0.0, -1.0, 0.0, 0.0, -1.0, 0.0, 0.0, -1.0, 0.0, 0.0, -1.0, 0.0, 0.0, -1.0, 0.0, 0.0, -1.0, 0.0, 0.0, -1.0, 0.0, 0.0, -1.0, 0.0])] * 3)])
me_box020_003 = bpy.data.meshes.new('Box020.003')
me_box020_003.from_pydata([(0.06591, 0.09155, 0.01766), (0.06591, 0.09155, -0.01766), (0.05909, 0.09155, 0.03412), (0.04825, 0.09155, -0.04825), (0.05909, 0.09155, -0.03412), (0.03412, 0.09155, -0.05909), (0.06823, 0.09155, 5.469e-08), (-0.03412, 0.09155, -0.05909), (0.01766, 0.09155, -0.06591), (-0.01766, 0.09155, -0.06591), (-0.06823, 0.09155, -6.452e-08), (-0.05909, 0.09155, -0.03412), (-0.04825, 0.09155, 0.04825), (0.01766, 0.09155, 0.06591), (0.04825, 0.09155, 0.04825), (1.51e-08, 0.09155, -0.06823), (-0.04825, 0.09155, -0.04825), (-0.06591, 0.09155, -0.01766), (-0.06591, 0.09155, 0.01766), (-0.05909, 0.09155, 0.03412), (-0.03412, 0.09155, 0.05909), (-0.01766, 0.09155, 0.06591), (5.195e-08, 0.09155, 0.06823), (0.03412, 0.09155, 0.05909), (-0.06591, 0.03146, 0.01766), (-0.05909, 0.03146, 0.03412), (0.06591, 0.03146, 0.01766), (0.05909, 0.03146, 0.03412), (-0.03412, 0.03146, 0.05909), (-0.01766, 0.03146, 0.06591), (-0.03412, 0.03146, -0.05909), (-0.01766, 0.03146, -0.06591), (0.03412, 0.03146, -0.05909), (0.01766, 0.03146, -0.06591), (5.195e-08, 0.03146, 0.06823), (0.03412, 0.03146, 0.05909), (0.04825, 0.03146, 0.04825), (-0.05909, 0.03146, -0.03412), (-0.06591, 0.03146, -0.01766), (-0.04825, 0.03146, 0.04825), (1.51e-08, 0.03146, -0.06823), (-0.06823, 0.03146, -6.452e-08), (0.01766, 0.03146, 0.06591), (-0.04825, 0.03146, -0.04825), (0.06823, 0.03146, 5.469e-08), (0.06591, 0.03146, -0.01766), (0.05909, 0.03146, -0.03412), (0.04825, 0.03146, -0.04825)], [], [(33, 32, 47, 46, 45, 44, 26, 27, 36, 35, 42, 34, 29, 28, 39, 25, 24, 41, 38, 37, 43, 30, 31, 40), (18, 19, 12, 20, 21, 22, 13, 23, 14, 2, 0, 6, 1, 4, 3, 5, 8, 15, 9, 7, 16, 11, 17, 10)])
_uv = me_box020_003.uv_layers.new(name='UVMap')
_uv.uv.foreach_set('vector', [0.5899, 0.5017, 0.5894, 0.5034, 0.5894, 0.5051, 0.5898, 0.5068, 0.5907, 0.5083, 0.5919, 0.5096, 0.5934, 0.5105, 0.5951, 0.5109, 0.5968, 0.511, 0.5985, 0.5105, 0.6, 0.5097, 0.6013, 0.5084, 0.6022, 0.5069, 0.6026, 0.5052, 0.6027, 0.5035, 0.6022, 0.5018, 0.6014, 0.5003, 0.6001, 0.499, 0.5986, 0.4982, 0.597, 0.4977, 0.5952, 0.4977, 0.5935, 0.4981, 0.592, 0.499, 0.5907, 0.5002, 0.0, 0.0, 0.0, 0.0, 0.0, 0.0, 0.0, 0.0, 0.0, 0.0, 0.0, 0.0, 0.0, 0.0, 0.0, 0.0, 0.0, 0.0, 0.0, 0.0, 0.0, 0.0, 0.0, 0.0, 0.0, 0.0, 0.0, 0.0, 0.0, 0.0, 0.0, 0.0, 0.0, 0.0, 0.0, 0.0, 0.0, 0.0, 0.0, 0.0, 0.0, 0.0, 0.0, 0.0, 0.0, 0.0, 0.0, 0.0])
me_box020_003.materials.append(mat_tiangong_iva_albedotransparency)
me_box020_003.use_remesh_fix_poles = True
me_box020_003.use_remesh_preserve_attributes = False
me_box020_003.update()
me_box020_003.normals_split_custom_set([tuple(v) for v in zip(*[iter([-3.071e-14, -1.0, -1.208e-07, -3.071e-14, -1.0, -1.208e-07, -3.071e-14, -1.0, -1.208e-07, -3.071e-14, -1.0, -1.208e-07, -3.071e-14, -1.0, -1.208e-07, -3.071e-14, -1.0, -1.208e-07, -3.071e-14, -1.0, -1.208e-07, -3.071e-14, -1.0, -1.208e-07, -3.071e-14, -1.0, -1.208e-07, -3.071e-14, -1.0, -1.208e-07, -3.071e-14, -1.0, -1.208e-07, -3.071e-14, -1.0, -1.208e-07, -3.071e-14, -1.0, -1.208e-07, -3.071e-14, -1.0, -1.208e-07, -3.071e-14, -1.0, -1.208e-07, -3.071e-14, -1.0, -1.208e-07, -3.071e-14, -1.0, -1.208e-07, -3.071e-14, -1.0, -1.208e-07, -3.071e-14, -1.0, -1.208e-07, -3.071e-14, -1.0, -1.208e-07, -3.071e-14, -1.0, -1.208e-07, -3.071e-14, -1.0, -1.208e-07, -3.071e-14, -1.0, -1.208e-07, -3.071e-14, -1.0, -1.208e-07, 3.071e-14, 1.0, 1.922e-07, 3.071e-14, 1.0, 1.922e-07, 3.071e-14, 1.0, 1.922e-07, 3.071e-14, 1.0, 1.922e-07, 3.071e-14, 1.0, 1.922e-07, 3.071e-14, 1.0, 1.922e-07, 3.071e-14, 1.0, 1.922e-07, 3.071e-14, 1.0, 1.922e-07, 3.071e-14, 1.0, 1.922e-07, 3.071e-14, 1.0, 1.922e-07, 3.071e-14, 1.0, 1.922e-07, 3.071e-14, 1.0, 1.922e-07, 3.071e-14, 1.0, 1.922e-07, 3.071e-14, 1.0, 1.922e-07, 3.071e-14, 1.0, 1.922e-07, 3.071e-14, 1.0, 1.922e-07, 3.071e-14, 1.0, 1.922e-07, 3.071e-14, 1.0, 1.922e-07, 3.071e-14, 1.0, 1.922e-07, 3.071e-14, 1.0, 1.922e-07, 3.071e-14, 1.0, 1.922e-07, 3.071e-14, 1.0, 1.922e-07, 3.071e-14, 1.0, 1.922e-07, 3.071e-14, 1.0, 1.922e-07])] * 3)])
me_box020_004 = bpy.data.meshes.new('Box020.004')
me_box020_004.from_pydata([(0.4996, 0.1375, -6.207e-08), (0.4826, 0.1375, -0.1293), (0.4327, 0.1375, -0.2498), (0.3533, 0.1375, -0.3533), (0.4826, 0.1375, 0.1293), (0.4327, 0.1375, 0.2498), (0.2498, 0.1375, 0.4327), (0.2498, 0.1375, -0.4327), (-0.1293, 0.1375, 0.4826), (-0.2498, 0.1375, -0.4327), (-0.3533, 0.1375, -0.3533), (-0.4826, 0.1375, 0.1293), (0.3533, 0.1375, 0.3533), (0.1293, 0.1375, 0.4826), (9.816e-08, 0.1375, 0.4996), (-0.2498, 0.1375, 0.4327), (-0.3533, 0.1375, 0.3533), (0.1293, 0.1375, -0.4826), (-1.705e-07, 0.1375, -0.4996), (-0.1293, 0.1375, -0.4826), (-0.4327, 0.1375, 0.2498), (-0.4996, 0.1375, 1.905e-07), (-0.4826, 0.1375, -0.1293), (-0.4327, 0.1375, -0.2498), (0.4996, -0.03945, -6.207e-08), (0.4826, -0.03945, -0.1293), (0.4327, -0.03945, -0.2498), (0.3533, -0.03945, -0.3533), (0.4826, -0.03945, 0.1293), (0.4327, -0.03945, 0.2498), (0.2498, -0.03945, 0.4327), (0.2498, -0.03945, -0.4327), (-0.1293, -0.03945, 0.4826), (-0.2498, -0.03945, -0.4327), (-0.3533, -0.03945, -0.3533), (-0.4826, -0.03945, 0.1293), (0.3533, -0.03945, 0.3533), (0.1293, -0.03945, 0.4826), (9.816e-08, -0.03945, 0.4996), (-0.2498, -0.03945, 0.4327), (-0.3533, -0.03945, 0.3533), (0.1293, -0.03945, -0.4826), (-1.705e-07, -0.03945, -0.4996), (-0.1293, -0.03945, -0.4826), (-0.4327, -0.03945, 0.2498), (-0.4996, -0.03945, 1.905e-07), (-0.4826, -0.03945, -0.1293), (-0.4327, -0.03945, -0.2498)], [], [(13, 14, 38, 37), (6, 13, 37, 30), (19, 43, 33, 9), (18, 42, 43, 19), (11, 21, 45, 35), (2, 26, 27, 3), (14, 8, 32, 38), (1, 25, 26, 2), (5, 12, 36, 29), (9, 33, 34, 10), (23, 10, 34, 47), (22, 23, 47, 46), (15, 16, 40, 39), (12, 6, 30, 36), (17, 41, 42, 18), (0, 24, 25, 1), (16, 20, 44, 40), (8, 15, 39, 32), (21, 22, 46, 45), (3, 27, 31, 7), (20, 11, 35, 44), (4, 5, 29, 28), (0, 4, 28, 24), (7, 31, 41, 17), (3, 7, 17, 18, 19, 9, 10, 23, 22, 21, 11, 20, 16, 15, 8, 14, 13, 6, 12, 5, 4, 0, 1, 2), (27, 26, 25, 24, 28, 29, 36, 30, 37, 38, 32, 39, 40, 44, 35, 45, 46, 47, 34, 33, 43, 42, 41, 31)])
_k = set([(0, 1), (0, 4), (1, 2), (2, 3), (3, 7), (4, 5), (5, 12), (6, 12), (6, 13), (7, 17), (8, 14), (8, 15), (9, 10), (9, 19), (10, 23), (11, 20), (11, 21), (13, 14), (15, 16), (16, 20), (17, 18), (18, 19), (21, 22), (22, 23), (24, 25), (24, 28), (25, 26), (26, 27), (27, 31), (28, 29), (29, 36), (30, 36), (30, 37), (31, 41), (32, 38), (32, 39), (33, 34), (33, 43), (34, 47), (35, 44), (35, 45), (37, 38), (39, 40), (40, 44), (41, 42), (42, 43), (45, 46), (46, 47)])
me_box020_004.attributes.new('sharp_edge', 'BOOLEAN', 'EDGE').data.foreach_set('value', [ (min(e.vertices), max(e.vertices)) in _k for e in me_box020_004.edges])
_uv = me_box020_004.uv_layers.new(name='UVMap')
_uv.uv.foreach_set('vector', [0.0, 0.0, 0.0, 0.0, 0.0, 0.0, 0.0, 0.0, 0.0, 0.0, 0.0, 0.0, 0.0, 0.0, 0.0, 0.0, 0.0, 0.0, 0.0, 0.0, 0.0, 0.0, 0.0, 0.0, 0.0, 0.0, 0.0, 0.0, 0.0, 0.0, 0.0, 0.0, 0.0, 0.0, 0.0, 0.0, 0.0, 0.0, 0.0, 0.0, 0.0, 0.0, 0.0, 0.0, 0.0, 0.0, 0.0, 0.0, 0.0, 0.0, 0.0, 0.0, 0.0, 0.0, 0.0, 0.0, 0.0, 0.0, 0.0, 0.0, 0.0, 0.0, 0.0, 0.0, 0.0, 0.0, 0.0, 0.0, 0.0, 0.0, 0.0, 0.0, 0.0, 0.0, 0.0, 0.0, 0.0, 0.0, 0.0, 0.0, 0.0, 0.0, 0.0, 0.0, 0.0, 0.0, 0.0, 0.0, 0.0, 0.0, 0.0, 0.0, 0.0, 0.0, 0.0, 0.0, 0.0, 0.0, 0.0, 0.0, 0.0, 0.0, 0.0, 0.0, 0.0, 0.0, 0.0, 0.0, 0.0, 0.0, 0.0, 0.0, 0.0, 0.0, 0.0, 0.0, 0.0, 0.0, 0.0, 0.0, 0.0, 0.0, 0.0, 0.0, 0.0, 0.0, 0.0, 0.0, 0.0, 0.0, 0.0, 0.0, 0.0, 0.0, 0.0, 0.0, 0.0, 0.0, 0.0, 0.0, 0.0, 0.0, 0.0, 0.0, 0.0, 0.0, 0.0, 0.0, 0.0, 0.0, 0.0, 0.0, 0.0, 0.0, 0.0, 0.0, 0.0, 0.0, 0.0, 0.0, 0.0, 0.0, 0.0, 0.0, 0.0, 0.0, 0.0, 0.0, 0.0, 0.0, 0.0, 0.0, 0.0, 0.0, 0.0, 0.0, 0.0, 0.0, 0.0, 0.0, 0.0, 0.0, 0.0, 0.0, 0.0, 0.0, 0.0, 0.0, 0.0, 0.0, 0.0, 0.0, 0.0, 0.0, 0.0, 0.0, 0.0, 0.0, 0.0, 0.0, 0.0, 0.0, 0.0, 0.0, 0.0, 0.0, 0.0, 0.0, 0.0, 0.0, 0.0, 0.0, 0.0, 0.0, 0.0, 0.0, 0.0, 0.0, 0.0, 0.0, 0.0, 0.0, 0.0, 0.0, 0.0, 0.0, 0.0, 0.0, 0.0, 0.0, 0.0, 0.0, 0.0, 0.0, 0.0, 0.0, 0.0, 0.0, 0.0, 0.0, 0.0, 0.0, 0.0, 0.0, 0.0, 0.0, 0.0, 0.0, 0.0, 0.0, 0.0, 0.0, 0.0, 0.0, 0.0, 0.0, 0.0, 0.0, 0.0, 0.0, 0.0, 0.0, 0.0, 0.0, 0.0, 0.0, 0.0, 0.0, 0.0, 0.0, 0.0, 0.0, 0.0, 0.0, 0.0, 0.0, 0.0, 0.0, 0.0, 0.0, 0.0, 0.0, 0.0, 0.0, 0.0, 0.0, 0.0, 0.0])
me_box020_004.materials.append(mat_material)
me_box020_004.use_remesh_fix_poles = True
me_box020_004.use_remesh_preserve_attributes = False
me_box020_004.update()
me_box020_004.normals_split_custom_set([tuple(v) for v in zip(*[iter([0.1305, 0.0, 0.9914, 0.1305, 0.0, 0.9914, 0.1305, 0.0, 0.9914, 0.1305, 0.0, 0.9914, 0.3827, 0.0, 0.9239, 0.3827, 0.0, 0.9239, 0.3827, 0.0, 0.9239, 0.3827, 0.0, 0.9239, -0.3827, 0.0, -0.9239, -0.3827, 0.0, -0.9239, -0.3827, 0.0, -0.9239, -0.3827, 0.0, -0.9239, -0.1305, 0.0, -0.9914, -0.1305, 0.0, -0.9914, -0.1305, 0.0, -0.9914, -0.1305, 0.0, -0.9914, -0.9914, 0.0, 0.1305, -0.9914, 0.0, 0.1305, -0.9914, 0.0, 0.1305, -0.9914, 0.0, 0.1305, 0.7934, 0.0, -0.6088, 0.7934, 0.0, -0.6088, 0.7934, 0.0, -0.6088, 0.7934, 0.0, -0.6088, -0.1305, 0.0, 0.9914, -0.1305, 0.0, 0.9914, -0.1305, 0.0, 0.9914, -0.1305, 0.0, 0.9914, 0.9239, 0.0, -0.3827, 0.9239, 0.0, -0.3827, 0.9239, 0.0, -0.3827, 0.9239, 0.0, -0.3827, 0.7934, 0.0, 0.6088, 0.7934, 0.0, 0.6088, 0.7934, 0.0, 0.6088, 0.7934, 0.0, 0.6088, -0.6088, 0.0, -0.7934, -0.6088, 0.0, -0.7934, -0.6088, 0.0, -0.7934, -0.6088, 0.0, -0.7934, -0.7934, 0.0, -0.6088, -0.7934, 0.0, -0.6088, -0.7934, 0.0, -0.6088, -0.7934, 0.0, -0.6088, -0.9239, 0.0, -0.3827, -0.9239, 0.0, -0.3827, -0.9239, 0.0, -0.3827, -0.9239, 0.0, -0.3827, -0.6088, 0.0, 0.7934, -0.6088, 0.0, 0.7934, -0.6088, 0.0, 0.7934, -0.6088, 0.0, 0.7934, 0.6088, 0.0, 0.7934, 0.6088, 0.0, 0.7934, 0.6088, 0.0, 0.7934, 0.6088, 0.0, 0.7934, 0.1305, 0.0, -0.9914, 0.1305, 0.0, -0.9914, 0.1305, 0.0, -0.9914, 0.1305, 0.0, -0.9914, 0.9914, 0.0, -0.1305, 0.9914, 0.0, -0.1305, 0.9914, 0.0, -0.1305, 0.9914, 0.0, -0.1305, -0.7934, 0.0, 0.6088, -0.7934, 0.0, 0.6088, -0.7934, 0.0, 0.6088, -0.7934, 0.0, 0.6088, -0.3827, 0.0, 0.9239, -0.3827, 0.0, 0.9239, -0.3827, 0.0, 0.9239, -0.3827, 0.0, 0.9239, -0.9914, 0.0, -0.1305, -0.9914, 0.0, -0.1305, -0.9914, 0.0, -0.1305, -0.9914, 0.0, -0.1305, 0.6088, 0.0, -0.7934, 0.6088, 0.0, -0.7934, 0.6088, 0.0, -0.7934, 0.6088, 0.0, -0.7934, -0.9239, 0.0, 0.3827, -0.9239, 0.0, 0.3827, -0.9239, 0.0, 0.3827, -0.9239, 0.0, 0.3827, 0.9239, 0.0, 0.3827, 0.9239, 0.0, 0.3827, 0.9239, 0.0, 0.3827, 0.9239, 0.0, 0.3827, 0.9914, 0.0, 0.1305, 0.9914, 0.0, 0.1305, 0.9914, 0.0, 0.1305, 0.9914, 0.0, 0.1305, 0.3827, 0.0, -0.9239, 0.3827, 0.0, -0.9239, 0.3827, 0.0, -0.9239, 0.3827, 0.0, -0.9239, 0.0, 1.0, -1.021e-08, 0.0, 1.0, -1.021e-08, 0.0, 1.0, -1.021e-08, 0.0, 1.0, -1.021e-08, 0.0, 1.0, -1.021e-08, 0.0, 1.0, -1.021e-08, 0.0, 1.0, -1.021e-08, 0.0, 1.0, -1.021e-08, 0.0, 1.0, -1.021e-08, 0.0, 1.0, -1.021e-08, 0.0, 1.0, -1.021e-08, 0.0, 1.0, -1.021e-08, 0.0, 1.0, -1.021e-08, 0.0, 1.0, -1.021e-08, 0.0, 1.0, -1.021e-08, 0.0, 1.0, -1.021e-08, 0.0, 1.0, -1.021e-08, 0.0, 1.0, -1.021e-08, 0.0, 1.0, -1.021e-08, 0.0, 1.0, -1.021e-08, 0.0, 1.0, -1.021e-08, 0.0, 1.0, -1.021e-08, 0.0, 1.0, -1.021e-08, 0.0, 1.0, -1.021e-08, 0.0, -1.0, 0.0, 0.0, -1.0, 0.0, 0.0, -1.0, 0.0, 0.0, -1.0, 0.0, 0.0, -1.0, 0.0, 0.0, -1.0, 0.0, 0.0, -1.0, 0.0, 0.0, -1.0, 0.0, 0.0, -1.0, 0.0, 0.0, -1.0, 0.0, 0.0, -1.0, 0.0, 0.0, -1.0, 0.0, 0.0, -1.0, 0.0, 0.0, -1.0, 0.0, 0.0, -1.0, 0.0, 0.0, -1.0, 0.0, 0.0, -1.0, 0.0, 0.0, -1.0, 0.0, 0.0, -1.0, 0.0, 0.0, -1.0, 0.0, 0.0, -1.0, 0.0, 0.0, -1.0, 0.0, 0.0, -1.0, 0.0, 0.0, -1.0, 0.0])] * 3)])
me_box020_005 = bpy.data.meshes.new('Box020.005')
me_box020_005.from_pydata([(0.4897, 0.0, -6.11e-08), (0.473, 0.0, -0.1267), (0.4241, 0.0, -0.2448), (0.3462, 0.0, -0.3462), (0.473, 0.0, 0.1267), (0.4241, 0.0, 0.2448), (0.2448, 0.0, 0.4241), (0.2448, 0.0, -0.4241), (-0.1267, 0.0, 0.473), (-0.2448, 0.0, -0.4241), (-0.3462, 0.0, -0.3462), (-0.473, 0.0, 0.1267), (0.3462, 0.0, 0.3462), (0.1267, 0.0, 0.473), (9.608e-08, 0.0, 0.4897), (-0.2448, 0.0, 0.4241), (-0.3462, 0.0, 0.3462), (0.1267, 0.0, -0.473), (-1.672e-07, 0.0, -0.4897), (-0.1267, 0.0, -0.473), (-0.4241, 0.0, 0.2448), (-0.4897, 0.0, 1.864e-07), (-0.473, 0.0, -0.1267), (-0.4241, 0.0, -0.2448), (0.4897, -1.0, -6.11e-08), (0.473, -1.0, -0.1267), (0.4241, -1.0, -0.2448), (0.3462, -1.0, -0.3462), (0.473, -1.0, 0.1267), (0.4241, -1.0, 0.2448), (0.2448, -1.0, 0.4241), (0.2448, -1.0, -0.4241), (-0.1267, -1.0, 0.473), (-0.2448, -1.0, -0.4241), (-0.3462, -1.0, -0.3462), (-0.473, -1.0, 0.1267), (0.3462, -1.0, 0.3462), (0.1267, -1.0, 0.473), (9.608e-08, -1.0, 0.4897), (-0.2448, -1.0, 0.4241), (-0.3462, -1.0, 0.3462), (0.1267, -1.0, -0.473), (-1.672e-07, -1.0, -0.4897), (-0.1267, -1.0, -0.473), (-0.4241, -1.0, 0.2448), (-0.4897, -1.0, 1.864e-07), (-0.473, -1.0, -0.1267), (-0.4241, -1.0, -0.2448), (1.033, -1.0, -1.186e-07), (0.998, -1.0, -0.2674), (0.8948, -1.0, -0.5166), (0.7306, -1.0, -0.7306), (0.998, -1.0, 0.2674), (0.8948, -1.0, 0.5166), (0.5166, -1.0, 0.8948), (0.5166, -1.0, -0.8948), (-0.2674, -1.0, 0.998), (-0.5166, -1.0, -0.8948), (-0.7306, -1.0, -0.7306), (-0.998, -1.0, 0.2674), (0.7306, -1.0, 0.7306), (0.2674, -1.0, 0.998), (2.181e-07, -1.0, 1.033), (-0.5166, -1.0, 0.8948), (-0.7306, -1.0, 0.7306), (0.2674, -1.0, -0.998), (-3.375e-07, -1.0, -1.033), (-0.2674, -1.0, -0.998), (-0.8948, -1.0, 0.5166), (-1.033, -1.0, 4.037e-07), (-0.998, -1.0, -0.2674), (-0.8948, -1.0, -0.5166)], [], [(22, 21, 45, 46), (7, 31, 27, 3), (11, 20, 44, 35), (5, 4, 28, 29), (4, 0, 24, 28), (17, 41, 31, 7), (14, 13, 37, 38), (13, 6, 30, 37), (9, 33, 43, 19), (19, 43, 42, 18), (21, 11, 35, 45), (3, 27, 26, 2), (8, 14, 38, 32), (2, 26, 25, 1), (12, 5, 29, 36), (10, 34, 33, 9), (10, 23, 47, 34), (23, 22, 46, 47), (16, 15, 39, 40), (6, 12, 36, 30), (18, 42, 41, 17), (1, 25, 24, 0), (20, 16, 40, 44), (15, 8, 32, 39), (28, 24, 48, 52), (41, 65, 55, 31), (38, 37, 61, 62), (37, 30, 54, 61), (33, 57, 67, 43), (43, 67, 66, 42), (45, 35, 59, 69), (27, 51, 50, 26), (32, 38, 62, 56), (26, 50, 49, 25), (36, 29, 53, 60), (34, 58, 57, 33), (34, 47, 71, 58), (47, 46, 70, 71), (40, 39, 63, 64), (30, 36, 60, 54), (42, 66, 65, 41), (25, 49, 48, 24), (44, 40, 64, 68), (39, 32, 56, 63), (46, 45, 69, 70), (31, 55, 51, 27), (35, 44, 68, 59), (29, 28, 52, 53)])
me_box020_005.polygons.foreach_set('use_smooth', [1, 1, 1, 1, 1, 1, 1, 1, 1, 1, 1, 1, 1, 1, 1, 1, 1, 1, 1, 1, 1, 1, 1, 1, 0, 0, 0, 0, 0, 0, 0, 0, 0, 0, 0, 0, 0, 0, 0, 0, 0, 0, 0, 0, 0, 0, 0, 0])
_k = set([(0, 1), (0, 4), (1, 2), (2, 3), (3, 7), (4, 5), (5, 12), (6, 12), (6, 13), (7, 17), (8, 14), (8, 15), (9, 10), (9, 19), (10, 23), (11, 20), (11, 21), (13, 14), (15, 16), (16, 20), (17, 18), (18, 19), (21, 22), (22, 23), (24, 25), (24, 28), (25, 26), (26, 27), (27, 31), (28, 29), (29, 36), (30, 36), (30, 37), (31, 41), (32, 38), (32, 39), (33, 34), (33, 43), (34, 47), (35, 44), (35, 45), (37, 38), (39, 40), (40, 44), (41, 42), (42, 43), (45, 46), (46, 47), (48, 49), (48, 52), (49, 50), (50, 51), (51, 55), (52, 53), (53, 60), (54, 60), (54, 61), (55, 65), (56, 62), (56, 63), (57, 58), (57, 67), (58, 71), (59, 68), (59, 69), (61, 62), (63, 64), (64, 68), (65, 66), (66, 67), (69, 70), (70, 71)])
me_box020_005.attributes.new('sharp_edge', 'BOOLEAN', 'EDGE').data.foreach_set('value', [ (min(e.vertices), max(e.vertices)) in _k for e in me_box020_005.edges])
_uv = me_box020_005.uv_layers.new(name='UVMap')
_uv.uv.foreach_set('vector', [0.0, 0.0, 0.0, 0.0, 0.0, 0.0, 0.0, 0.0, 0.0, 0.0, 0.0, 0.0, 0.0, 0.0, 0.0, 0.0, 0.0, 0.0, 0.0, 0.0, 0.0, 0.0, 0.0, 0.0, 0.0, 0.0, 0.0, 0.0, 0.0, 0.0, 0.0, 0.0, 0.0, 0.0, 0.0, 0.0, 0.0, 0.0, 0.0, 0.0, 0.0, 0.0, 0.0, 0.0, 0.0, 0.0, 0.0, 0.0, 0.0, 0.0, 0.0, 0.0, 0.0, 0.0, 0.0, 0.0, 0.0, 0.0, 0.0, 0.0, 0.0, 0.0, 0.0, 0.0, 0.0, 0.0, 0.0, 0.0, 0.0, 0.0, 0.0, 0.0, 0.0, 0.0, 0.0, 0.0, 0.0, 0.0, 0.0, 0.0, 0.0, 0.0, 0.0, 0.0, 0.0, 0.0, 0.0, 0.0, 0.0, 0.0, 0.0, 0.0, 0.0, 0.0, 0.0, 0.0, 0.0, 0.0, 0.0, 0.0, 0.0, 0.0, 0.0, 0.0, 0.0, 0.0, 0.0, 0.0, 0.0, 0.0, 0.0, 0.0, 0.0, 0.0, 0.0, 0.0, 0.0, 0.0, 0.0, 0.0, 0.0, 0.0, 0.0, 0.0, 0.0, 0.0, 0.0, 0.0, 0.0, 0.0, 0.0, 0.0, 0.0, 0.0, 0.0, 0.0, 0.0, 0.0, 0.0, 0.0, 0.0, 0.0, 0.0, 0.0, 0.0, 0.0, 0.0, 0.0, 0.0, 0.0, 0.0, 0.0, 0.0, 0.0, 0.0, 0.0, 0.0, 0.0, 0.0, 0.0, 0.0, 0.0, 0.0, 0.0, 0.0, 0.0, 0.0, 0.0, 0.0, 0.0, 0.0, 0.0, 0.0, 0.0, 0.0, 0.0, 0.0, 0.0, 0.0, 0.0, 0.0, 0.0, 0.0, 0.0, 0.0, 0.0, 0.0, 0.0, 0.0, 0.0, 0.0, 0.0, 0.0, 0.0, 0.0, 0.0, 0.0, 0.0, 0.0, 0.0, 0.0, 0.0, 0.0, 0.0, 0.0, 0.0, 0.0, 0.0, 0.0, 0.0, 0.0, 0.0, 0.0, 0.0, 0.0, 0.0, 0.0, 0.0, 0.0, 0.0, 0.0, 0.0, 0.0, 0.0, 0.0, 0.0, 0.0, 0.0, 0.0, 0.0, 0.0, 0.0, 0.0, 0.0, 0.0, 0.0, 0.0, 0.0, 0.0, 0.0, 0.0, 0.0, 0.0, 0.0, 0.0, 0.0, 0.0, 0.0, 0.0, 0.0, 0.0, 0.0, 0.0, 0.0, 0.0, 0.0, 0.0, 0.0, 0.0, 0.0, 0.0, 0.0, 0.0, 0.0, 0.0, 0.0, 0.0, 0.0, 0.0, 0.0, 0.0, 0.0, 0.0, 0.0, 0.0, 0.0, 0.0, 0.0, 0.0, 0.0, 0.0, 0.0, 0.0, 0.0, 0.0, 0.0, 0.0, 0.0, 0.0, 0.0, 0.0, 0.0, 0.0, 0.0, 0.0, 0.0, 0.0, 0.0, 0.0, 0.0, 0.0, 0.0, 0.0, 0.0, 0.0, 0.0, 0.0, 0.0, 0.0, 0.0, 0.0, 0.0, 0.0, 0.0, 0.0, 0.0, 0.0, 0.0, 0.0, 0.0, 0.0, 0.0, 0.0, 0.0, 0.0, 0.0, 0.0, 0.0, 0.0, 0.0, 0.0, 0.0, 0.0, 0.0, 0.0, 0.0, 0.0, 0.0, 0.0, 0.0, 0.0, 0.0, 0.0, 0.0, 0.0, 0.0, 0.0, 0.0, 0.0, 0.0, 0.0, 0.0, 0.0, 0.0, 0.0, 0.0, 0.0, 0.0, 0.0, 0.0, 0.0, 0.0, 0.0, 0.0, 0.0, 0.0, 0.0, 0.0, 0.0, 0.0, 0.0, 0.0, 0.0, 0.0, 0.0, 0.0, 0.0, 0.0, 0.0, 0.0, 0.0, 0.0, 0.0, 0.0])
me_box020_005.materials.append(mat_tiangong_iva_albedotransparency)
me_box020_005.use_remesh_fix_poles = True
me_box020_005.use_remesh_preserve_attributes = False
me_box020_005.update()
me_box020_005.normals_split_custom_set([tuple(v) for v in zip(*[iter([0.9659, 0.0, 0.2588, 1.0, 0.0, -4.306e-07, 1.0, 0.0, -4.306e-07, 0.9659, 0.0, 0.2588, -0.5, 0.0, 0.866, -0.5, 0.0, 0.866, -0.7071, 0.0, 0.7071, -0.7071, 0.0, 0.7071, 0.9659, 0.0, -0.2588, 0.866, 0.0, -0.5, 0.866, 0.0, -0.5, 0.9659, 0.0, -0.2588, -0.866, 0.0, -0.5, -0.9659, 0.0, -0.2588, -0.9659, 0.0, -0.2588, -0.866, 0.0, -0.5, -0.9659, 0.0, -0.2588, -1.0, 0.0, 1.866e-07, -1.0, 0.0, 1.866e-07, -0.9659, 0.0, -0.2588, -0.2588, 0.0, 0.9659, -0.2588, 0.0, 0.9659, -0.5, 0.0, 0.866, -0.5, 0.0, 0.866, 0.0, 0.0, -1.0, -0.2588, 0.0, -0.9659, -0.2588, 0.0, -0.9659, 0.0, 0.0, -1.0, -0.2588, 0.0, -0.9659, -0.5, 0.0, -0.866, -0.5, 0.0, -0.866, -0.2588, 0.0, -0.9659, 0.5, 0.0, 0.866, 0.5, 0.0, 0.866, 0.2588, 0.0, 0.9659, 0.2588, 0.0, 0.9659, 0.2588, 0.0, 0.9659, 0.2588, 0.0, 0.9659, 4.688e-07, 0.0, 1.0, 4.688e-07, 0.0, 1.0, 1.0, 0.0, -4.306e-07, 0.9659, 0.0, -0.2588, 0.9659, 0.0, -0.2588, 1.0, 0.0, -4.306e-07, -0.7071, 0.0, 0.7071, -0.7071, 0.0, 0.7071, -0.866, 0.0, 0.5, -0.866, 0.0, 0.5, 0.2588, 0.0, -0.9659, 0.0, 0.0, -1.0, 0.0, 0.0, -1.0, 0.2588, 0.0, -0.9659, -0.866, 0.0, 0.5, -0.866, 0.0, 0.5, -0.9659, 0.0, 0.2588, -0.9659, 0.0, 0.2588, -0.7071, 0.0, -0.7071, -0.866, 0.0, -0.5, -0.866, 0.0, -0.5, -0.7071, 0.0, -0.7071, 0.7071, 0.0, 0.7071, 0.7071, 0.0, 0.7071, 0.5, 0.0, 0.866, 0.5, 0.0, 0.866, 0.7071, 0.0, 0.7071, 0.866, 0.0, 0.5, 0.866, 0.0, 0.5, 0.7071, 0.0, 0.7071, 0.866, 0.0, 0.5, 0.9659, 0.0, 0.2588, 0.9659, 0.0, 0.2588, 0.866, 0.0, 0.5, 0.7071, 0.0, -0.7071, 0.5, 0.0, -0.866, 0.5, 0.0, -0.866, 0.7071, 0.0, -0.7071, -0.5, 0.0, -0.866, -0.7071, 0.0, -0.7071, -0.7071, 0.0, -0.7071, -0.5, 0.0, -0.866, 4.688e-07, 0.0, 1.0, 4.688e-07, 0.0, 1.0, -0.2588, 0.0, 0.9659, -0.2588, 0.0, 0.9659, -0.9659, 0.0, 0.2588, -0.9659, 0.0, 0.2588, -1.0, 0.0, 1.866e-07, -1.0, 0.0, 1.866e-07, 0.866, 0.0, -0.5, 0.7071, 0.0, -0.7071, 0.7071, 0.0, -0.7071, 0.866, 0.0, -0.5, 0.5, 0.0, -0.866, 0.2588, 0.0, -0.9659, 0.2588, 0.0, -0.9659, 0.5, 0.0, -0.866, -4.386e-07, -1.0, -6.955e-08, -4.386e-07, -1.0, -6.955e-08, -4.386e-07, -1.0, -6.955e-08, -4.386e-07, -1.0, -6.955e-08, -1.693e-07, -1.0, 5.564e-07, -1.693e-07, -1.0, 5.564e-07, -1.693e-07, -1.0, 5.564e-07, -1.693e-07, -1.0, 5.564e-07, -5.774e-08, -1.0, -5.564e-07, -5.774e-08, -1.0, -5.564e-07, -5.774e-08, -1.0, -5.564e-07, -5.774e-08, -1.0, -5.564e-07, -1.693e-07, -1.0, -4.173e-07, -1.693e-07, -1.0, -4.173e-07, -1.693e-07, -1.0, -4.173e-07, -1.693e-07, -1.0, -4.173e-07, 1.693e-07, -1.0, 4.173e-07, 1.693e-07, -1.0, 4.173e-07, 1.693e-07, -1.0, 4.173e-07, 1.693e-07, -1.0, 4.173e-07, 5.774e-08, -1.0, 4.771e-07, 5.774e-08, -1.0, 4.771e-07, 5.774e-08, -1.0, 4.771e-07, 5.774e-08, -1.0, 4.771e-07, 4.386e-07, -1.0, -6.955e-08, 4.386e-07, -1.0, -6.955e-08, 4.386e-07, -1.0, -6.955e-08, 4.386e-07, -1.0, -6.955e-08, -3.51e-07, -1.0, 2.782e-07, -3.51e-07, -1.0, 2.782e-07, -3.51e-07, -1.0, 2.782e-07, -3.51e-07, -1.0, 2.782e-07, 5.774e-08, -1.0, -2.782e-07, 5.774e-08, -1.0, -2.782e-07, 5.774e-08, -1.0, -2.782e-07, 5.774e-08, -1.0, -2.782e-07, -4.087e-07, -1.0, 5.564e-07, -4.087e-07, -1.0, 5.564e-07, -4.087e-07, -1.0, 5.564e-07, -4.087e-07, -1.0, 5.564e-07, -3.51e-07, -1.0, -4.173e-07, -3.51e-07, -1.0, -4.173e-07, -3.51e-07, -1.0, -4.173e-07, -3.51e-07, -1.0, -4.173e-07, 2.693e-07, -1.0, 2.782e-07, 2.693e-07, -1.0, 2.782e-07, 2.693e-07, -1.0, 2.782e-07, 2.693e-07, -1.0, 2.782e-07, 3.51e-07, -1.0, 4.173e-07, 3.51e-07, -1.0, 4.173e-07, 3.51e-07, -1.0, 4.173e-07, 3.51e-07, -1.0, 4.173e-07, 4.087e-07, -1.0, 2.086e-07, 4.087e-07, -1.0, 2.086e-07, 4.087e-07, -1.0, 2.086e-07, 4.087e-07, -1.0, 2.086e-07, 2.693e-07, -1.0, -1.391e-07, 2.693e-07, -1.0, -1.391e-07, 2.693e-07, -1.0, -1.391e-07, 2.693e-07, -1.0, -1.391e-07, -2.693e-07, -1.0, -1.391e-07, -2.693e-07, -1.0, -1.391e-07, -2.693e-07, -1.0, -1.391e-07, -2.693e-07, -1.0, -1.391e-07, -5.774e-08, -1.0, 4.173e-07, -5.774e-08, -1.0, 4.173e-07, -5.774e-08, -1.0, 4.173e-07, -5.774e-08, -1.0, 4.173e-07, -4.386e-07, -1.0, -5.564e-07, -4.386e-07, -1.0, -5.564e-07, -4.386e-07, -1.0, -5.564e-07, -4.386e-07, -1.0, -5.564e-07, 3.51e-07, -1.0, -6.955e-07, 3.51e-07, -1.0, -6.955e-07, 3.51e-07, -1.0, -6.955e-07, 3.51e-07, -1.0, -6.955e-07, 1.693e-07, -1.0, -4.173e-07, 1.693e-07, -1.0, -4.173e-07, 1.693e-07, -1.0, -4.173e-07, 1.693e-07, -1.0, -4.173e-07, 4.386e-07, -1.0, -4.868e-07, 4.386e-07, -1.0, -4.868e-07, 4.386e-07, -1.0, -4.868e-07, 4.386e-07, -1.0, -4.868e-07, -2.693e-07, -1.0, 2.782e-07, -2.693e-07, -1.0, 2.782e-07, -2.693e-07, -1.0, 2.782e-07, -2.693e-07, -1.0, 2.782e-07, 4.087e-07, -1.0, 3.477e-07, 4.087e-07, -1.0, 3.477e-07, 4.087e-07, -1.0, 3.477e-07, 4.087e-07, -1.0, 3.477e-07, -4.087e-07, -1.0, -2.086e-07, -4.087e-07, -1.0, -2.086e-07, -4.087e-07, -1.0, -2.086e-07, -4.087e-07, -1.0, -2.086e-07])] * 3)])
me_cam3trigger = bpy.data.meshes.new('Cam3Trigger')
me_cam3trigger.from_pydata([(-0.1, 0.0, 0.0), (-0.0866, 0.0, 0.05), (-0.05, 0.0, 0.0866), (0.0, 0.0, 0.1), (0.05, 0.0, 0.0866), (0.0866, 0.0, 0.05), (0.1, 0.0, 0.0), (0.0866, 0.0, -0.05), (0.05, 0.0, -0.0866), (0.0, 0.0, -0.1), (-0.05, 0.0, -0.0866), (-0.0866, 0.0, -0.05), (0.0, -0.1, 0.0), (0.0, -0.0866, 0.05), (0.0, -0.05, 0.0866), (0.0, 0.0, 0.1), (0.0, 0.05, 0.0866), (0.0, 0.0866, 0.05), (0.0, 0.1, 0.0), (0.0, 0.0866, -0.05), (0.0, 0.05, -0.0866), (0.0, 0.0, -0.1), (0.0, -0.05, -0.0866), (0.0, -0.0866, -0.05), (-0.1, 0.0, 0.0), (-0.0866, 0.05, 0.0), (-0.05, 0.0866, 0.0), (0.0, 0.1, 0.0), (0.05, 0.0866, 0.0), (0.0866, 0.05, 0.0), (0.1, 0.0, 0.0), (0.0866, -0.05, 0.0), (0.05, -0.0866, 0.0), (0.0, -0.1, 0.0), (-0.05, -0.0866, 0.0), (-0.0866, -0.05, 0.0)], [(0, 1), (1, 2), (2, 3), (3, 4), (4, 5), (5, 6), (6, 7), (7, 8), (8, 9), (9, 10), (10, 11), (11, 0), (12, 13), (13, 14), (14, 15), (15, 16), (16, 17), (17, 18), (18, 19), (19, 20), (20, 21), (21, 22), (22, 23), (23, 12), (24, 25), (25, 26), (26, 27), (27, 28), (28, 29), (29, 30), (30, 31), (31, 32), (32, 33), (33, 34), (34, 35), (35, 24)], [])
me_cam3trigger.use_remesh_fix_poles = True
me_cam3trigger.use_remesh_preserve_attributes = False
me_cam3trigger.update()

# ---- objects
ob_light = bpy.data.objects.new('Light', light_light)
ob_camera = bpy.data.objects.new('Camera', cam_camera)
ob_cam3trigger = bpy.data.objects.new('Cam3Trigger', None)
ob_cam3 = bpy.data.objects.new('Cam3', None)
ob_door = bpy.data.objects.new('door', me_box020_001)
ob_hatch = bpy.data.objects.new('Hatch', None)
ob_frame = bpy.data.objects.new('frame', me_box020_002)
ob_window = bpy.data.objects.new('window', me_box020_003)
ob_cutout = bpy.data.objects.new('cutout', me_box020_004)
ob_tube = bpy.data.objects.new('tube', me_box020_005)
ob_mesh_cam3trigger = bpy.data.objects.new('mesh:Cam3Trigger', me_cam3trigger)

# ---- transforms, parenting, visibility, modifiers, constraints
ob_light.location = (4.076, 1.005, 5.904)
ob_light.rotation_euler = (0.6503, 0.05522, 1.866)
ob_light.lock_rotations_4d = False
ob_light.empty_display_type = 'ARROWS'
ob_light.color = (0.0, 0.0, 0.0, 0.0)
ob_light.lineart.crease_threshold = 0.0
ob_camera.location = (7.359, -6.926, 4.958)
ob_camera.rotation_euler = (1.109, 0.0, 0.8149)
ob_camera.lock_rotations_4d = False
ob_camera.empty_display_type = 'ARROWS'
ob_camera.color = (0.0, 0.0, 0.0, 0.0)
ob_camera.display_type = 'WIRE'
ob_camera.lineart.crease_threshold = 0.0
ob_cam3trigger.parent = ob_hatch
ob_cam3trigger.location = (-3.887e-06, 0.112, -1.115e-05)
ob_cam3trigger.rotation_mode = 'QUATERNION'
ob_cam3trigger.rotation_quaternion = (0.0, 0.0, 1.0, -6.718e-08)
ob_cam3trigger.scale = (1.0, 1.0, 1.0)
ob_cam3trigger.empty_display_type = 'ARROWS'
ob_cam3trigger.empty_display_size = 0.3
ob_cam3trigger.instance_type = 'COLLECTION'
ob_cam3.parent = ob_hatch
ob_cam3.location = (-3.887e-06, 0.07301, -1.115e-05)
ob_cam3.rotation_mode = 'QUATERNION'
ob_cam3.rotation_quaternion = (0.0, 0.0, 1.0, -6.718e-08)
ob_cam3.scale = (1.0, 1.0, 1.0)
ob_door.parent = ob_hatch
ob_door.location = (0.0, 0.0, 0.0)
ob_door.rotation_mode = 'QUATERNION'
ob_door.rotation_quaternion = (1.0, 0.0, 0.0, 0.0)
ob_hatch.location = (0.0, 0.0, 0.0)
ob_frame.parent = ob_hatch
ob_frame.location = (0.0, 0.0, 0.0)
ob_frame.rotation_mode = 'QUATERNION'
ob_frame.rotation_quaternion = (1.0, 0.0, 0.0, 0.0)
ob_window.parent = ob_door
ob_window.location = (0.0, 0.0, 0.0)
ob_window.rotation_mode = 'QUATERNION'
ob_window.rotation_quaternion = (1.0, 0.0, 0.0, 0.0)
ob_cutout.parent = ob_hatch
ob_cutout.location = (0.0, 0.0, 0.0)
ob_cutout.rotation_mode = 'QUATERNION'
ob_cutout.rotation_quaternion = (1.0, 0.0, 0.0, 0.0)
ob_tube.parent = ob_hatch
ob_tube.location = (0.0, 0.0, 0.0)
ob_tube.rotation_mode = 'QUATERNION'
ob_tube.rotation_quaternion = (1.0, 0.0, 0.0, 0.0)
ob_mesh_cam3trigger.location = (0.0, 0.0, 0.0)
ob_cam3trigger.instance_collection = col_collider_cam3trigger

# ---- collection membership
col_collection.objects.link(ob_light)
col_collection.objects.link(ob_camera)
col_collection.objects.link(ob_cam3trigger)
col_collection.objects.link(ob_cam3)
col_collection.objects.link(ob_door)
col_collection.objects.link(ob_hatch)
col_collection.objects.link(ob_frame)
col_collection.objects.link(ob_window)
col_collection.objects.link(ob_cutout)
col_collection.objects.link(ob_tube)
col_collider_cam3trigger.objects.link(ob_mesh_cam3trigger)

# ---- scene / render settings (as saved in the file)
scene.camera = ob_camera
scene.frame_start = 1; scene.frame_end = 250; scene.frame_set(0)
scene.render.engine = 'BLENDER_EEVEE_NEXT'
scene.cycles.sampling_pattern = 'TABULATED_SOBOL'
scene.cycles.use_light_tree = False
scene.view_settings.view_transform = 'Filmic'
bpy.context.view_layer.update()
